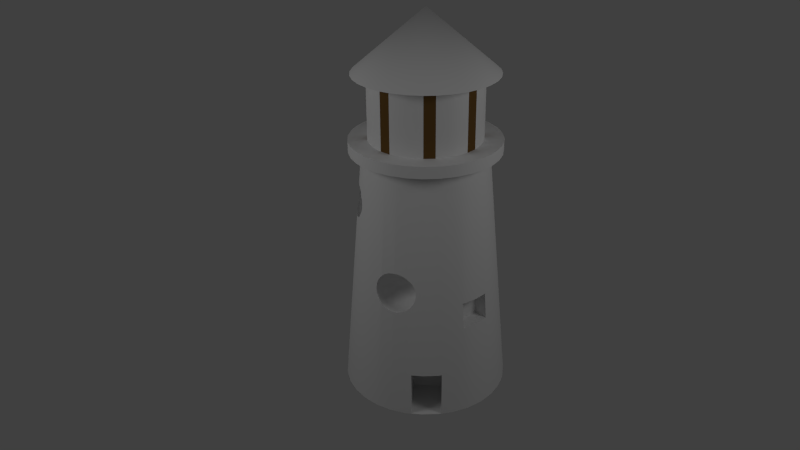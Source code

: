 # Source: Lighthouse.blend  (saved by Blender 2.63.0; exported with 4.5.12 LTS)
import bpy
from mathutils import Matrix  # noqa: F401  (used for matrix-valued properties, if any)

bpy.ops.wm.read_factory_settings(use_empty=True)
scene = bpy.context.scene
scene.name = 'Scene'

# ---- collections
col_collection_1 = bpy.data.collections.new('Collection 1'); scene.collection.children.link(col_collection_1)

# ---- materials (node trees are filled in below, after node groups)
mat_platf = bpy.data.materials.new('platf')
mat_platf.alpha_threshold = 0.0
mat_platf.use_transparent_shadow = False
mat_platf.roughness = 0.5
mat_platf.line_color = (0.0, 0.0, 0.0, 1.0)
mat_lightplace = bpy.data.materials.new('LightPlace')
mat_lightplace.alpha_threshold = 0.0
mat_lightplace.use_transparent_shadow = False
mat_lightplace.diffuse_color = (0.1574, 0.08419, 0.02601, 1.0)
mat_lightplace.roughness = 0.5
mat_lightplace.specular_intensity = 1.0
mat_lightplace.line_color = (0.0, 0.0, 0.0, 1.0)
mat_glass = bpy.data.materials.new('Glass')
mat_glass.alpha_threshold = 0.0
mat_glass.use_transparent_shadow = False
mat_glass.roughness = 0.5
mat_glass.line_color = (0.0, 0.0, 0.0, 0.2951)
mat_roof = bpy.data.materials.new('roof')
mat_roof.alpha_threshold = 0.0
mat_roof.use_transparent_shadow = False
mat_roof.roughness = 0.5
mat_roof.specular_intensity = 1.0
mat_roof.line_color = (0.0, 0.0, 0.0, 1.0)
mat_lh = bpy.data.materials.new('LH')
mat_lh.alpha_threshold = 0.0
mat_lh.use_transparent_shadow = False
mat_lh.preview_render_type = 'CUBE'
mat_lh.roughness = 0.5
mat_lh.specular_intensity = 0.1
mat_lh.line_color = (0.0, 0.0, 0.0, 1.0)

# ---- node groups
ng_auto_smooth = bpy.data.node_groups.new('Auto Smooth', 'GeometryNodeTree')
_s = ng_auto_smooth.interface.new_socket(name='Geometry', in_out='OUTPUT', socket_type='NodeSocketGeometry')
_s = ng_auto_smooth.interface.new_socket(name='Geometry', in_out='INPUT', socket_type='NodeSocketGeometry')
_s = ng_auto_smooth.interface.new_socket(name='Angle', in_out='INPUT', socket_type='NodeSocketFloat')
_s.subtype = 'ANGLE'
_s.min_value = 0.0
_s.max_value = 3.142
ng_auto_smooth.is_modifier = True
_N = ng_auto_smooth.nodes; _L = ng_auto_smooth.links
n0 = _N.new('NodeGroupOutput'); n0.name = 'Group Output'; n0.location = (480, -100)
n1 = _N.new('NodeGroupInput'); n1.name = 'Group Input'; n1.location = (-420, -300)
n2 = _N.new('NodeGroupInput'); n2.name = 'Group Input.001'; n2.location = (-60, -100)
n3 = _N.new('GeometryNodeSetShadeSmooth'); n3.name = 'Set Shade Smooth'; n3.location = (120, -100)
n3.domain = 'EDGE'
n4 = _N.new('GeometryNodeSetShadeSmooth'); n4.name = 'Set Shade Smooth.001'; n4.location = (300, -100)
n5 = _N.new('GeometryNodeInputMeshEdgeAngle'); n5.name = 'Edge Angle'; n5.location = (-420, -220)
n6 = _N.new('GeometryNodeInputEdgeSmooth'); n6.name = 'Is Edge Smooth'; n6.location = (-60, -160)
n7 = _N.new('GeometryNodeInputShadeSmooth'); n7.name = 'Is Face Smooth'; n7.location = (-240, -340)
n8 = _N.new('FunctionNodeBooleanMath'); n8.name = 'Boolean Math'; n8.location = (-60, -220)
n9 = _N.new('FunctionNodeCompare'); n9.name = 'Compare'; n9.location = (-240, -180)
n9.operation = 'LESS_EQUAL'
_L.new(n5.outputs[0], n9.inputs[0])
_L.new(n4.outputs[0], n0.inputs[0])
_L.new(n1.outputs[1], n9.inputs[1])
_L.new(n9.outputs[0], n8.inputs[0])
_L.new(n7.outputs[0], n8.inputs[1])
_L.new(n2.outputs[0], n3.inputs[0])
_L.new(n6.outputs[0], n3.inputs[1])
_L.new(n3.outputs[0], n4.inputs[0])
_L.new(n8.outputs[0], n3.inputs[2])
n0.is_active_output = True

# ---- material node trees

# ---- world
world_world = bpy.data.worlds.new('World'); scene.world = world_world
world_world.color = (0.05088, 0.05088, 0.05088)
world_world.use_sun_shadow = False
world_world.sun_shadow_jitter_overblur = 0.0
world_world.cycles.sampling_method = 'MANUAL'
world_world.cycles.sample_map_resolution = 256

# ---- cameras
cam_camera = bpy.data.cameras.new('Camera')
cam_camera.clip_end = 100.0
cam_camera.lens = 35.0
cam_camera.sensor_width = 32.0
cam_camera.sensor_height = 18.0
cam_camera.ortho_scale = 7.314
cam_camera.dof.focus_distance = 0.0
cam_camera.dof.aperture_fstop = 128.0

# ---- lights
light_lamp_001 = bpy.data.lights.new('Lamp.001', 'POINT')
light_lamp_001.transmission_factor = 0.0
light_lamp_001.cutoff_distance = 30.0
light_lamp_001.energy = 100.0
light_lamp_001.shadow_buffer_clip_start = 1.001
light_lamp_001.shadow_soft_size = 1.0
light_lamp_001.shadow_maximum_resolution = 0.006
light_lamp_001.use_absolute_resolution = True
light_lamp_001.cycles.use_multiple_importance_sampling = False
light_lamp = bpy.data.lights.new('Lamp', 'POINT')
light_lamp.transmission_factor = 0.0
light_lamp.cutoff_distance = 30.0
light_lamp.energy = 100.0
light_lamp.shadow_buffer_clip_start = 1.001
light_lamp.shadow_soft_size = 1.0
light_lamp.shadow_maximum_resolution = 0.006
light_lamp.use_absolute_resolution = True
light_lamp.cycles.use_multiple_importance_sampling = False

# ---- meshes
me_circle_002 = bpy.data.meshes.new('Circle.002')
me_circle_002.from_pydata([(0.6523, 0.1297, 3.894), (0.6523, 0.1297, 3.139), (0.665, 7.438e-07, 3.139), (0.665, 7.438e-07, 3.894), (0.4703, 0.4703, 3.894), (0.4703, 0.4703, 3.139), (0.553, -0.3695, 3.139), (0.553, -0.3695, 3.894), (0.3695, 0.553, 3.894), (0.3695, 0.553, 3.139), (0.4703, -0.4703, 3.139), (0.4703, -0.4703, 3.894), (-2.182e-08, 0.665, 3.894), (-2.182e-08, 0.665, 3.139), (0.1297, -0.6523, 3.139), (0.1297, -0.6523, 3.894), (-0.1297, 0.6523, 3.894), (-0.1297, 0.6523, 3.139), (1.949e-07, -0.665, 3.139), (1.949e-07, -0.665, 3.894), (-0.4703, 0.4703, 3.894), (-0.4703, 0.4703, 3.139), (-0.3695, -0.553, 3.139), (-0.3695, -0.553, 3.894), (-0.553, 0.3695, 3.894), (-0.553, 0.3695, 3.139), (-0.4703, -0.4703, 3.139), (-0.4703, -0.4703, 3.894), (-0.665, 1.518e-07, 3.894), (-0.665, 1.518e-07, 3.139), (-0.6523, -0.1297, 3.139), (-0.6523, -0.1297, 3.894), (0.6523, 0.1297, 3.894), (0.6523, 0.1297, 3.139), (0.665, 7.438e-07, 3.139), (0.665, 7.438e-07, 3.894), (0.6144, 0.2545, 3.894), (0.6144, 0.2545, 3.139), (0.6523, -0.1297, 3.139), (0.6523, -0.1297, 3.894), (0.553, 0.3695, 3.894), (0.553, 0.3695, 3.139), (0.6144, -0.2545, 3.139), (0.6144, -0.2545, 3.894), (0.4703, 0.4703, 3.894), (0.4703, 0.4703, 3.139), (0.553, -0.3695, 3.139), (0.553, -0.3695, 3.894), (0.3695, 0.553, 3.894), (0.3695, 0.553, 3.139), (0.4703, -0.4703, 3.139), (0.4703, -0.4703, 3.894), (0.2545, 0.6144, 3.894), (0.2545, 0.6144, 3.139), (0.3695, -0.553, 3.139), (0.3695, -0.553, 3.894), (0.1297, 0.6523, 3.894), (0.1297, 0.6523, 3.139), (0.2545, -0.6144, 3.139), (0.2545, -0.6144, 3.894), (-2.182e-08, 0.665, 3.894), (-2.182e-08, 0.665, 3.139), (0.1297, -0.6523, 3.139), (0.1297, -0.6523, 3.894), (-0.1297, 0.6523, 3.894), (-0.1297, 0.6523, 3.139), (1.949e-07, -0.665, 3.139), (1.949e-07, -0.665, 3.894), (-0.2545, 0.6144, 3.894), (-0.2545, 0.6144, 3.139), (-0.1297, -0.6523, 3.139), (-0.1297, -0.6523, 3.894), (-0.3695, 0.553, 3.894), (-0.3695, 0.553, 3.139), (-0.2545, -0.6144, 3.139), (-0.2545, -0.6144, 3.894), (-0.4703, 0.4703, 3.894), (-0.4703, 0.4703, 3.139), (-0.3695, -0.553, 3.139), (-0.3695, -0.553, 3.894), (-0.553, 0.3695, 3.894), (-0.553, 0.3695, 3.139), (-0.4703, -0.4703, 3.139), (-0.4703, -0.4703, 3.894), (-0.6144, 0.2545, 3.894), (-0.6144, 0.2545, 3.139), (-0.553, -0.3695, 3.139), (-0.553, -0.3695, 3.894), (-0.6523, 0.1297, 3.894), (-0.6523, 0.1297, 3.139), (-0.6144, -0.2545, 3.139), (-0.6144, -0.2545, 3.894), (-0.665, 1.518e-07, 3.894), (-0.665, 1.518e-07, 3.139), (-0.6523, -0.1297, 3.139), (-0.6523, -0.1297, 3.894), (-0.7238, -0.144, 3.0), (-0.6818, -0.2824, 3.0), (-0.8708, -0.1732, 3.0), (-0.8202, -0.3398, 3.0), (-0.6136, -0.41, 3.0), (-0.738, 1.29e-07, 3.0), (-0.8202, -0.3398, 3.139), (-0.8708, -0.1732, 3.139), (-0.7382, -0.4932, 3.0), (-0.8878, 9.692e-08, 3.0), (-0.5219, -0.5219, 3.0), (-0.7238, 0.144, 3.0), (-0.7382, -0.4932, 3.139), (-0.8878, 9.692e-08, 3.139), (-0.6144, -0.2545, 3.139), (-0.6278, -0.6278, 3.0), (-0.8708, 0.1732, 3.0), (-0.6818, 0.2824, 3.0), (-0.6278, -0.6278, 3.139), (-0.8708, 0.1732, 3.139), (-0.665, 1.518e-07, 3.139), (-0.4932, -0.7382, 3.0), (-0.41, -0.6136, 3.0), (-0.8202, 0.3398, 3.0), (-0.6136, 0.41, 3.0), (-0.4932, -0.7382, 3.139), (-0.4703, -0.4703, 3.139), (-0.8202, 0.3398, 3.139), (-0.3398, -0.8202, 3.0), (-0.2824, -0.6818, 3.0), (-0.7382, 0.4932, 3.0), (-0.5219, 0.5219, 3.0), (-0.3398, -0.8202, 3.139), (-0.3695, -0.553, 3.139), (-0.7382, 0.4932, 3.139), (-0.1732, -0.8708, 3.0), (-0.144, -0.7238, 3.0), (-0.6278, 0.6278, 3.0), (-0.41, 0.6136, 3.0), (-0.1732, -0.8708, 3.139), (-0.2545, -0.6144, 3.139), (-0.6278, 0.6278, 3.139), (2.764e-07, -0.8878, 3.0), (2.111e-07, -0.738, 3.0), (-0.4932, 0.7382, 3.0), (-0.2824, 0.6818, 3.0), (2.764e-07, -0.8878, 3.139), (-0.4932, 0.7382, 3.139), (-0.4703, 0.4703, 3.139), (0.1732, -0.8708, 3.0), (0.144, -0.7238, 3.0), (-0.3398, 0.8202, 3.0), (-0.144, 0.7238, 3.0), (0.1732, -0.8708, 3.139), (-0.3398, 0.8202, 3.139), (0.3398, -0.8202, 3.0), (0.2824, -0.6818, 3.0), (-0.1732, 0.8708, 3.0), (-2.935e-08, 0.738, 3.0), (0.3398, -0.8202, 3.139), (0.1297, -0.6523, 3.139), (-0.1732, 0.8708, 3.139), (-0.2545, 0.6144, 3.139), (0.4932, -0.7382, 3.0), (0.41, -0.6136, 3.0), (-1.29e-08, 0.8878, 3.0), (0.144, 0.7238, 3.0), (0.4932, -0.7382, 3.139), (0.2545, -0.6144, 3.139), (-1.29e-08, 0.8878, 3.139), (-0.1297, 0.6523, 3.139), (0.6278, -0.6278, 3.0), (0.5219, -0.5219, 3.0), (0.1732, 0.8708, 3.0), (0.2824, 0.6818, 3.0), (0.6278, -0.6278, 3.139), (0.3695, -0.553, 3.139), (0.1732, 0.8708, 3.139), (-2.182e-08, 0.665, 3.139), (0.7382, -0.4932, 3.0), (0.6136, -0.41, 3.0), (0.3398, 0.8202, 3.0), (0.41, 0.6136, 3.0), (0.7382, -0.4932, 3.139), (0.4703, -0.4703, 3.139), (0.3398, 0.8202, 3.139), (0.8202, -0.3398, 3.0), (0.6818, -0.2824, 3.0), (0.4932, 0.7382, 3.0), (0.5219, 0.5219, 3.0), (0.8202, -0.3398, 3.139), (0.4932, 0.7382, 3.139), (0.2545, 0.6144, 3.139), (0.8708, -0.1732, 3.0), (0.7238, -0.144, 3.0), (0.6278, 0.6278, 3.0), (0.6136, 0.41, 3.0), (0.8708, -0.1732, 3.139), (0.6144, -0.2545, 3.139), (0.6278, 0.6278, 3.139), (0.8878, 8.872e-07, 3.0), (0.738, 7.859e-07, 3.0), (0.7382, 0.4932, 3.0), (0.8878, 8.872e-07, 3.139), (0.7382, 0.4932, 3.139), (0.4703, 0.4703, 3.139), (0.8708, 0.1732, 3.0), (0.7238, 0.144, 3.0), (0.8202, 0.3398, 3.0), (0.6818, 0.2824, 3.0), (0.8708, 0.1732, 3.139), (0.8202, 0.3398, 3.139), (0.6144, 0.2545, 3.139), (0.6523, 0.1297, 3.139), (0.665, 7.438e-07, 3.139), (0.6523, -0.1297, 3.139), (0.553, 0.3695, 3.139), (0.553, -0.3695, 3.139), (0.3695, 0.553, 3.139), (0.1297, 0.6523, 3.139), (1.949e-07, -0.665, 3.139), (-0.1297, -0.6523, 3.139), (-0.3695, 0.553, 3.139), (-0.553, 0.3695, 3.139), (-0.6144, 0.2545, 3.139), (-0.553, -0.3695, 3.139), (-0.6523, 0.1297, 3.139), (-0.6523, -0.1297, 3.139), (0.6523, 0.1297, 3.894), (0.665, 7.438e-07, 3.894), (0.6144, 0.2545, 3.894), (0.6523, -0.1297, 3.894), (0.8411, 8.569e-07, 3.894), (0.825, 0.1641, 3.894), (0.553, 0.3695, 3.894), (0.7771, 0.3219, 3.894), (0.6144, -0.2545, 3.894), (0.825, -0.1641, 3.894), (-9.825e-08, 3.073e-07, 4.613), (0.4703, 0.4703, 3.894), (0.6994, 0.4673, 3.894), (0.553, -0.3695, 3.894), (0.7771, -0.3219, 3.894), (0.3695, 0.553, 3.894), (0.5948, 0.5948, 3.894), (0.4703, -0.4703, 3.894), (0.6994, -0.4673, 3.894), (0.2545, 0.6144, 3.894), (0.4673, 0.6994, 3.894), (0.3695, -0.553, 3.894), (0.5948, -0.5948, 3.894), (0.1297, 0.6523, 3.894), (0.3219, 0.7771, 3.894), (0.2545, -0.6144, 3.894), (0.4673, -0.6994, 3.894), (-2.182e-08, 0.665, 3.894), (0.1641, 0.825, 3.894), (0.1297, -0.6523, 3.894), (0.3219, -0.7771, 3.894), (-9.1e-09, 0.8411, 3.894), (-0.1297, 0.6523, 3.894), (1.949e-07, -0.665, 3.894), (0.1641, -0.825, 3.894), (-0.1641, 0.825, 3.894), (-0.2545, 0.6144, 3.894), (-0.1297, -0.6523, 3.894), (2.65e-07, -0.8411, 3.894), (-0.3219, 0.7771, 3.894), (-0.3695, 0.553, 3.894), (-0.2545, -0.6144, 3.894), (-0.1641, -0.825, 3.894), (-0.4673, 0.6994, 3.894), (-0.4703, 0.4703, 3.894), (-0.3695, -0.553, 3.894), (-0.3219, -0.7771, 3.894), (-0.5948, 0.5948, 3.894), (-0.553, 0.3695, 3.894), (-0.4703, -0.4703, 3.894), (-0.4673, -0.6994, 3.894), (-0.6994, 0.4673, 3.894), (-0.6144, 0.2545, 3.894), (-0.553, -0.3695, 3.894), (-0.5948, -0.5948, 3.894), (-0.7771, 0.3219, 3.894), (-0.6523, 0.1297, 3.894), (-0.6144, -0.2545, 3.894), (-0.6994, -0.4673, 3.894), (-0.825, 0.1641, 3.894), (-0.665, 1.518e-07, 3.894), (-0.6523, -0.1297, 3.894), (-0.7771, -0.3219, 3.894), (-0.8411, 1.082e-07, 3.894), (-0.825, -0.1641, 3.894), (-0.7584, -0.1508, 2.597), (-0.7238, -0.144, 3.0), (-0.6818, -0.2824, 3.0), (-0.7557, -0.1595, 2.597), (-0.7211, -0.2987, 2.514), (-0.7228, -0.2879, 2.53), (-0.7476, -0.1878, 2.592), (-0.7284, -0.2622, 2.555), (-0.7326, -0.2443, 2.569), (-0.7388, -0.2203, 2.581), (-0.6136, -0.41, 3.0), (-0.7387, -0.306, 2.295), (-0.7125, -0.3197, 2.487), (-0.7205, -0.3316, 2.341), (-0.7124, -0.3201, 2.486), (-0.7182, -0.334, 2.352), (-0.7111, -0.3401, 2.39), (-0.7085, -0.3359, 2.439), (-0.738, 1.29e-07, 3.0), (-0.7597, -0.1346, 2.6), (-0.7761, -0.002406, 2.562), (-0.7765, 1.211e-07, 2.559), (-0.76, -0.1318, 2.6), (-0.7746, -0.01151, 2.569), (-0.7626, -0.1046, 2.6), (-0.7629, -0.1018, 2.6), (-0.7658, -0.07621, 2.595), (-0.77, -0.04375, 2.584), (-0.7914, -0.1574, 2.211), (-0.7869, -0.1724, 2.211), (-0.739, -0.3055, 2.294), (-0.7851, -0.178, 2.212), (-0.7461, -0.2886, 2.272), (-0.7758, -0.2066, 2.218), (-0.7628, -0.2443, 2.235), (-0.7548, -0.2665, 2.25), (-0.5219, -0.5219, 3.0), (-0.7071, -0.7071, 0.0), (-0.7238, 0.144, 3.0), (-0.7752, 0.039, 2.53), (-0.8035, 1.156e-07, 2.25), (-1.0, 7.55e-08, 0.0), (-0.9808, 0.1951, 0.0), (-0.8034, 0.000681, 2.25), (-0.7753, 0.04753, 2.52), (-0.8013, 0.01447, 2.259), (-0.776, 0.06989, 2.487), (-0.7785, 0.0863, 2.439), (-0.7825, 0.08925, 2.39), (-0.7878, 0.07863, 2.341), (-0.7918, 0.06406, 2.312), (-0.7946, 0.05193, 2.294), (-0.7935, -0.1385, 2.208), (-0.8022, -0.03042, 2.231), (-0.7969, -0.1046, 2.208), (-0.7998, -0.06945, 2.214), (-0.799, -0.07979, 2.212), (-0.5309, -0.6725, 1.594), (-0.5363, -0.6736, 1.545), (-0.9239, 0.3827, 0.0), (-0.6818, 0.2824, 3.0), (-0.41, -0.6136, 3.0), (-0.5336, -0.6813, 1.496), (-0.5176, -0.678, 1.642), (-0.5196, -0.6354, 1.594), (-0.5241, -0.6335, 1.545), (-0.8315, 0.5556, 0.0), (-0.6136, 0.41, 3.0), (-0.2824, -0.6818, 3.0), (-0.4723, -0.7068, 1.717), (-0.4969, -0.6902, 1.685), (-0.5331, -0.6819, 1.494), (-0.5196, -0.6354, 1.496), (-0.4995, -0.6886, 1.68), (-0.5064, -0.6409, 1.642), (-0.4968, -0.5926, 1.594), (-0.5008, -0.5899, 1.545), (-0.5219, 0.5219, 3.0), (-0.144, -0.7238, 3.0), (-0.3239, -0.779, 1.79), (-0.3229, -0.7795, 1.79), (-0.4673, -0.7088, 1.723), (-0.466, -0.6952, 1.723), (-0.4968, -0.6891, 1.685), (-0.5209, -0.6971, 1.449), (-0.5064, -0.6409, 1.449), (-0.5196, -0.6846, 1.449), (-0.4968, -0.5926, 1.496), (-0.4848, -0.6498, 1.685), (-0.4848, -0.6006, 1.642), (-0.466, -0.5552, 1.594), (-0.4694, -0.5517, 1.545), (-0.5556, 0.8315, 0.0), (-0.41, 0.6136, 3.0), (2.111e-07, -0.738, 3.0), (-0.3129, -0.7825, 1.79), (-0.3345, -0.7734, 1.789), (-0.3185, -0.7709, 1.792), (-0.4308, -0.7253, 1.755), (-0.4559, -0.6618, 1.723), (-0.4997, -0.7193, 1.405), (-0.4848, -0.6498, 1.405), (-0.4968, -0.6891, 1.405), (-0.466, -0.5552, 1.496), (-0.4848, -0.6006, 1.449), (-0.4655, -0.6136, 1.685), (-0.4559, -0.5653, 1.642), (-0.4312, -0.5204, 1.545), (-0.4285, -0.5244, 1.594), (-0.2824, 0.6818, 3.0), (-0.1362, -0.8372, 1.711), (0.144, -0.7238, 3.0), (-0.3022, -0.7857, 1.79), (-0.3466, -0.7671, 1.787), (-0.3259, -0.7648, 1.792), (-0.31, -0.7755, 1.792), (-0.4208, -0.73, 1.76), (-0.4285, -0.7027, 1.755), (-0.4206, -0.6764, 1.755), (-0.4394, -0.631, 1.723), (-0.4887, -0.73, 1.39), (-0.4655, -0.6136, 1.405), (-0.4559, -0.6618, 1.367), (-0.466, -0.6952, 1.367), (-0.4285, -0.5244, 1.496), (-0.4559, -0.5653, 1.449), (-0.4394, -0.5818, 1.685), (-0.4206, -0.5363, 1.642), (-0.3876, -0.4971, 1.545), (-0.3858, -0.5016, 1.594), (-0.1951, 0.9808, 0.0), (-0.144, 0.7238, 3.0), (-0.1286, -0.8387, 1.702), (-0.1477, -0.835, 1.723), (0.2824, -0.6818, 3.0), (0.1862, -0.9359, 0.5245), (3.058e-07, -0.9542, 0.5245), (-0.2911, -0.7891, 1.789), (-0.3007, -0.7783, 1.792), (-0.3617, -0.7593, 1.784), (-0.332, -0.7574, 1.792), (-0.2911, -0.73, 1.797), (-0.386, -0.7469, 1.778), (-0.3876, -0.73, 1.778), (-0.3858, -0.7112, 1.778), (-0.4076, -0.6522, 1.755), (-0.3803, -0.6931, 1.778), (-0.4172, -0.604, 1.723), (-0.4694, -0.73, 1.367), (-0.4881, -0.7306, 1.39), (-0.4394, -0.5818, 1.405), (-0.4394, -0.631, 1.367), (-0.4285, -0.7027, 1.336), (-0.4206, -0.6764, 1.336), (-0.3858, -0.5016, 1.496), (-0.4206, -0.5363, 1.449), (-0.4076, -0.5557, 1.685), (-0.3803, -0.5148, 1.642), (-0.3403, -0.4827, 1.545), (-0.3394, -0.4875, 1.594), (-2.935e-08, 0.738, 3.0), (-0.1429, -0.8291, 1.723), (-0.1142, -0.8416, 1.685), (-0.1655, -0.8321, 1.736), (0.41, -0.6136, 3.0), (0.2281, -0.9231, 0.5245), (-0.1291, -0.9415, 0.5245), (-0.07786, -0.8531, 1.594), (-0.07485, -0.8577, 1.545), (-0.2786, -0.7931, 1.788), (-0.2911, -0.7792, 1.792), (-0.3831, -0.7483, 1.779), (-0.3366, -0.7489, 1.792), (-0.3403, -0.73, 1.792), (-0.3394, -0.7204, 1.792), (-0.3714, -0.6764, 1.778), (-0.3902, -0.631, 1.755), (-0.3366, -0.7112, 1.792), (-0.3902, -0.5818, 1.723), (-0.4312, -0.73, 1.336), (-0.4681, -0.7435, 1.367), (-0.5556, -0.8315, 0.0), (-0.4076, -0.5557, 1.405), (-0.4172, -0.604, 1.367), (-0.4076, -0.6522, 1.336), (-0.3858, -0.7112, 1.312), (-0.3803, -0.6931, 1.312), (-0.3394, -0.4875, 1.496), (-0.3803, -0.5148, 1.449), (-0.3714, -0.5363, 1.685), (-0.3366, -0.5016, 1.642), (-0.2911, -0.4779, 1.545), (-0.2911, -0.4827, 1.594), (0.1951, 0.9808, 0.0), (0.144, 0.7238, 3.0), (-0.09745, -0.8103, 1.685), (-0.1747, -0.8079, 1.755), (-0.09115, -0.8477, 1.642), (-0.1876, -0.8237, 1.755), (0.4537, -0.7479, 1.401), (0.4876, -0.7298, 1.401), (0.5219, -0.5219, 3.0), (0.2281, -0.9703, 0.005558), (-0.1315, -0.8644, 1.405), (-0.1344, -0.8643, 1.402), (-0.129, -0.4278, 0.5245), (0.2282, -0.4278, 0.5245), (-0.08223, -0.8613, 1.496), (-0.05819, -0.8265, 1.545), (-0.06267, -0.8247, 1.594), (-0.263, -0.7981, 1.785), (-0.2815, -0.7783, 1.792), (-0.3394, -0.7396, 1.792), (-0.332, -0.7027, 1.792), (-0.3594, -0.6618, 1.778), (-0.369, -0.6136, 1.755), (-0.3594, -0.5653, 1.723), (-0.3876, -0.73, 1.312), (-0.3827, -0.9239, 0.0), (-0.3714, -0.5363, 1.405), (-0.3902, -0.5818, 1.367), (-0.3902, -0.631, 1.336), (-0.3714, -0.6764, 1.312), (-0.3394, -0.7204, 1.298), (-0.3366, -0.7112, 1.298), (-0.2911, -0.4827, 1.496), (-0.3366, -0.5016, 1.449), (-0.332, -0.5244, 1.685), (-0.2911, -0.4971, 1.642), (-0.2429, -0.4875, 1.594), (-0.242, -0.4827, 1.545), (0.3827, 0.9239, 0.0), (0.2824, 0.6818, 3.0), (-0.07592, -0.8192, 1.642), (-0.1264, -0.7983, 1.723), (-0.1617, -0.7836, 1.755), (-0.2028, -0.8183, 1.763), (0.6206, -0.6206, 1.401), (0.3572, -0.6412, 1.401), (0.4726, -0.7689, 1.085), (0.6136, -0.41, 3.0), (0.2282, -0.4278, 0.005558), (0.195, -0.9803, 0.005558), (-0.1008, -0.8636, 1.449), (-0.1572, -0.864, 1.38), (-0.1651, -0.8561, 1.367), (-0.129, -0.4278, 0.005558), (-0.1291, -0.9868, 0.005558), (-0.0926, -0.8627, 1.468), (-0.06267, -0.8247, 1.496), (-0.04384, -0.7792, 1.545), (-0.04859, -0.7783, 1.594), (-0.2409, -0.8052, 1.78), (-0.2723, -0.7755, 1.792), (-0.3259, -0.6952, 1.792), (-0.3448, -0.6498, 1.778), (-0.3448, -0.6006, 1.755), (-0.3259, -0.5552, 1.723), (-0.3403, -0.73, 1.298), (-0.4285, -0.7574, 1.336), (-0.3858, -0.7489, 1.312), (-0.4413, -0.7599, 1.346), (-0.332, -0.5244, 1.405), (-0.3594, -0.5653, 1.367), (-0.369, -0.6136, 1.336), (-0.3594, -0.6618, 1.312), (-0.332, -0.7027, 1.298), (-0.2911, -0.73, 1.293), (-0.2429, -0.4875, 1.496), (-0.2911, -0.4971, 1.449), (-0.2911, -0.5204, 1.685), (-0.2457, -0.5016, 1.642), (-0.1965, -0.5016, 1.594), (-0.1947, -0.4971, 1.545), (0.5556, 0.8315, 0.0), (0.41, 0.6136, 3.0), (-0.06267, -0.7755, 1.642), (-0.08552, -0.7709, 1.685), (-0.1163, -0.7648, 1.723), (-0.1538, -0.7574, 1.755), (-0.2109, -0.7836, 1.778), (-0.202, -0.767, 1.778), (-0.2341, -0.8075, 1.778), (-0.2229, -0.7983, 1.778), (0.7122, -0.509, 1.401), (0.3572, -0.6412, 1.085), (0.6183, -0.4051, 1.401), (0.5029, -0.7527, 1.085), (0.6818, -0.2824, 3.0), (3.256e-07, -0.9995, 0.005558), (-0.1168, -0.8465, 1.405), (-0.09745, -0.8595, 1.449), (-0.1718, -0.8636, 1.369), (-0.1951, -0.9808, 0.0), (-0.1737, -0.8632, 1.367), (-0.1429, -0.8291, 1.367), (-0.04859, -0.7783, 1.496), (-0.039, -0.73, 1.545), (-0.04384, -0.73, 1.594), (-0.2638, -0.7709, 1.792), (-0.3185, -0.6891, 1.792), (-0.3281, -0.6409, 1.778), (-0.3185, -0.5926, 1.755), (-0.2911, -0.5517, 1.723), (-0.3394, -0.7396, 1.298), (-0.409, -0.7789, 1.329), (-0.4248, -0.7698, 1.336), (-0.2911, -0.5204, 1.405), (-0.3259, -0.5552, 1.367), (-0.3448, -0.6006, 1.336), (-0.3448, -0.6498, 1.312), (-0.3259, -0.6952, 1.298), (-0.1965, -0.5016, 1.496), (-0.2457, -0.5016, 1.449), (-0.2502, -0.5244, 1.685), (-0.202, -0.5148, 1.642), (-0.1538, -0.5244, 1.594), (-0.1511, -0.5204, 1.545), (0.7071, 0.7071, 0.0), (0.5219, 0.5219, 3.0), (-0.05819, -0.73, 1.642), (-0.08149, -0.73, 1.685), (-0.1128, -0.73, 1.723), (-0.1511, -0.73, 1.755), (-0.1965, -0.7489, 1.778), (-0.2502, -0.7574, 1.792), (-0.2457, -0.7489, 1.792), (-0.2564, -0.7648, 1.792), (0.6183, -0.4051, 1.085), (0.6401, -0.6401, 1.085), (0.7308, -0.5296, 1.085), (0.7238, -0.144, 3.0), (-0.07592, -0.8192, 1.449), (-0.09745, -0.8103, 1.405), (-0.1921, -0.8291, 1.336), (-0.1747, -0.8079, 1.336), (-0.1264, -0.7983, 1.367), (-0.06267, -0.7755, 1.449), (-0.04384, -0.73, 1.496), (-0.04384, -0.6808, 1.545), (-0.04859, -0.6818, 1.594), (-0.31, -0.6846, 1.792), (-0.31, -0.6354, 1.778), (-0.2911, -0.5899, 1.755), (-0.2564, -0.5552, 1.723), (-0.3366, -0.7489, 1.298), (-0.3803, -0.767, 1.312), (-0.2502, -0.5244, 1.405), (-0.2911, -0.5517, 1.367), (-0.3185, -0.5926, 1.336), (-0.3281, -0.6409, 1.312), (-0.3185, -0.6891, 1.298), (-0.1538, -0.5244, 1.496), (-0.202, -0.5148, 1.449), (-0.2109, -0.5363, 1.685), (-0.1617, -0.5363, 1.642), (-0.1163, -0.5552, 1.594), (-0.1128, -0.5517, 1.545), (0.8315, 0.5556, 0.0), (0.6136, 0.41, 3.0), (-0.06267, -0.6846, 1.642), (-0.08552, -0.6891, 1.685), (-0.1163, -0.6952, 1.723), (-0.1538, -0.7027, 1.755), (-0.1947, -0.73, 1.778), (-0.2429, -0.7396, 1.792), (0.738, 7.859e-07, 3.0), (-0.08552, -0.7709, 1.405), (-0.2077, -0.8549, 1.344), (-0.2133, -0.8465, 1.336), (-0.2109, -0.7836, 1.312), (-0.2229, -0.7983, 1.312), (-0.1617, -0.7836, 1.336), (-0.1163, -0.7648, 1.367), (-0.05819, -0.73, 1.449), (-0.04859, -0.6818, 1.496), (-0.05819, -0.6335, 1.545), (-0.06267, -0.6354, 1.594), (-0.3007, -0.6818, 1.792), (-0.2911, -0.6335, 1.778), (-0.2638, -0.5926, 1.755), (-0.2229, -0.5653, 1.723), (-0.3714, -0.7836, 1.312), (-0.332, -0.7574, 1.298), (-0.3848, -0.7926, 1.321), (-0.2109, -0.5363, 1.405), (-0.2564, -0.5552, 1.367), (-0.2911, -0.5899, 1.336), (-0.31, -0.6354, 1.312), (-0.31, -0.6846, 1.298), (-0.1163, -0.5552, 1.496), (-0.1617, -0.5363, 1.449), (-0.1747, -0.5557, 1.685), (-0.1264, -0.5653, 1.642), (-0.08149, -0.5899, 1.545), (-0.08552, -0.5926, 1.594), (0.6933, 0.3644, 2.439), (0.6635, 0.362, 2.755), (-0.07592, -0.6409, 1.642), (-0.09745, -0.6498, 1.685), (-0.1264, -0.6618, 1.723), (-0.1965, -0.7112, 1.778), (-0.1617, -0.6764, 1.755), (-0.242, -0.73, 1.792), (1.0, 9.656e-07, 0.0), (0.7238, 0.144, 3.0), (-0.08149, -0.73, 1.405), (-0.2222, -0.8513, 1.336), (-0.2375, -0.8103, 1.312), (-0.2502, -0.7574, 1.298), (-0.2564, -0.7648, 1.298), (-0.202, -0.767, 1.312), (-0.1538, -0.7574, 1.336), (-0.1128, -0.73, 1.367), (-0.06267, -0.6846, 1.449), (-0.06267, -0.6354, 1.496), (-0.2911, -0.6808, 1.792), (-0.2723, -0.6354, 1.778), (-0.2375, -0.6006, 1.755), (-0.1921, -0.5818, 1.723), (0.6818, 0.2824, 3.0), (-0.3259, -0.7648, 1.298), (-0.3594, -0.7983, 1.312), (-0.3648, -0.8037, 1.316), (-0.1747, -0.5557, 1.405), (-0.2229, -0.5653, 1.367), (-0.2638, -0.5926, 1.336), (-0.2911, -0.6335, 1.312), (-0.3007, -0.6818, 1.298), (-0.08552, -0.5926, 1.496), (-0.1264, -0.5653, 1.449), (-0.1429, -0.5818, 1.685), (-0.09745, -0.6006, 1.642), (0.7016, 0.2906, 2.755), (0.7271, 0.3012, 2.439), (0.6435, 0.3604, 2.439), (0.6435, 0.3604, 2.755), (-0.1168, -0.6136, 1.685), (-0.1429, -0.631, 1.723), (-0.202, -0.6931, 1.778), (-0.2429, -0.7204, 1.792), (-0.1747, -0.6522, 1.755), (0.7578, 0.01635, 2.755), (0.7852, 0.01851, 2.439), (0.7449, 0.1482, 2.755), (-0.08552, -0.6891, 1.405), (-0.2433, -0.8456, 1.328), (-0.2638, -0.7709, 1.298), (-0.2457, -0.7489, 1.298), (-0.1965, -0.7489, 1.312), (-0.1511, -0.73, 1.336), (-0.1163, -0.6952, 1.367), (-0.07592, -0.6409, 1.449), (-0.2815, -0.6818, 1.792), (-0.2542, -0.6409, 1.778), (-0.2133, -0.6136, 1.755), (-0.1651, -0.604, 1.723), (-0.3448, -0.8103, 1.312), (-0.3185, -0.7709, 1.298), (-0.3469, -0.8135, 1.314), (-0.1429, -0.5818, 1.405), (-0.1921, -0.5818, 1.367), (-0.2375, -0.6006, 1.336), (-0.2723, -0.6354, 1.312), (-0.2911, -0.6808, 1.298), (-0.09745, -0.6006, 1.449), (0.9808, 0.1951, 0.0), (0.7719, 0.1535, 2.439), (0.6712, 0.009516, 2.439), (0.6712, 0.009516, 2.755), (-0.2457, -0.7112, 1.792), (-0.2109, -0.6764, 1.778), (-0.1921, -0.631, 1.755), (-0.09745, -0.6498, 1.405), (-0.2696, -0.8383, 1.32), (-0.2542, -0.8192, 1.312), (-0.2723, -0.7755, 1.298), (-0.2429, -0.7396, 1.298), (-0.1947, -0.73, 1.312), (-0.1538, -0.7027, 1.336), (-0.1264, -0.6618, 1.367), (-0.2723, -0.6846, 1.792), (-0.2375, -0.6498, 1.778), (-0.3281, -0.8192, 1.312), (-0.31, -0.7755, 1.298), (-0.3388, -0.8178, 1.314), (-0.1168, -0.6136, 1.405), (-0.1651, -0.604, 1.367), (-0.2133, -0.6136, 1.336), (-0.2542, -0.6409, 1.312), (-0.2815, -0.6818, 1.298), (-0.2502, -0.7027, 1.792), (-0.2229, -0.6618, 1.778), (-0.2911, -0.8322, 1.315), (-0.2723, -0.8247, 1.312), (-0.2815, -0.7783, 1.298), (-0.242, -0.73, 1.298), (-0.1965, -0.7112, 1.312), (-0.1617, -0.6764, 1.336), (-0.1429, -0.631, 1.367), (-0.2638, -0.6891, 1.792), (-0.3007, -0.7783, 1.298), (-0.31, -0.8247, 1.312), (-0.3288, -0.821, 1.313), (-0.1921, -0.631, 1.336), (-0.2375, -0.6498, 1.312), (-0.2723, -0.6846, 1.298), (-0.2564, -0.6952, 1.792), (-0.3103, -0.8266, 1.313), (-0.2911, -0.8265, 1.312), (-0.2911, -0.7792, 1.298), (-0.2429, -0.7204, 1.298), (-0.202, -0.6931, 1.312), (-0.1747, -0.6522, 1.336), (-0.2229, -0.6618, 1.312), (-0.2638, -0.6891, 1.298), (-0.2457, -0.7112, 1.298), (-0.2109, -0.6764, 1.312), (-0.2564, -0.6952, 1.298), (-0.2502, -0.7027, 1.298), (0.0, 0.0, 0.0), (0.0, 1.0, 0.0), (-0.3827, 0.9239, 0.0), (-0.7071, 0.7071, 0.0), (0.9239, 0.3827, 0.0), (-0.9808, -0.1951, 0.0), (-0.9239, -0.3827, 0.0), (0.9808, -0.1951, 0.0), (-0.8315, -0.5556, 0.0), (0.9239, -0.3827, 0.0), (0.8315, -0.5556, 0.0), (0.7071, -0.7071, 0.0), (0.5556, -0.8315, 0.0), (0.3827, -0.9239, 0.0), (3.258e-07, -1.0, 0.0), (0.1951, -0.9808, 0.0), (-0.798, -0.06981, 2.212), (-0.7879, -0.03636, 2.212), (-0.7605, -0.07726, 2.181), (-0.7632, -0.1046, 2.181), (-0.7714, -0.005538, 2.212), (-0.7974, 0.01188, 2.25), (-0.7526, -0.05099, 2.181), (-0.7178, -0.08577, 2.157), (-0.7196, -0.1046, 2.157), (-0.7605, -0.1319, 2.181), (-0.7714, 0.04365, 2.25), (-0.7492, 0.02148, 2.212), (-0.7396, -0.02677, 2.181), (-0.7123, -0.06767, 2.157), (-0.6714, -0.095, 2.143), (-0.6723, -0.1046, 2.143), (-0.7178, -0.1234, 2.157), (-0.7526, -0.1582, 2.181), (-0.7879, 0.06013, 2.294), (-0.7396, 0.06973, 2.25), (-0.7222, 0.04365, 2.212), (-0.7222, -0.005538, 2.181), (-0.7034, -0.05099, 2.157), (-0.6686, -0.08577, 2.143), (-0.6231, -0.1046, 2.138), (-0.6714, -0.1142, 2.143), (-0.7123, -0.1415, 2.157), (-0.7396, -0.1824, 2.181), (-0.7714, -0.2036, 2.212), (-0.7526, 0.0891, 2.294), (-0.7034, 0.0891, 2.25), (-0.6914, 0.06013, 2.212), (-0.701, 0.01188, 2.181), (-0.6914, -0.03636, 2.157), (-0.664, -0.07726, 2.143), (-0.6686, -0.1234, 2.143), (-0.7034, -0.1582, 2.157), (-0.7222, -0.2036, 2.181), (-0.7492, -0.2307, 2.212), (-0.7605, 0.101, 2.341), (-0.7123, 0.1106, 2.294), (-0.664, 0.101, 2.25), (-0.6579, 0.07028, 2.212), (-0.6767, 0.02483, 2.181), (-0.6767, -0.02436, 2.157), (-0.6579, -0.06981, 2.143), (-0.664, -0.1319, 2.143), (-0.6914, -0.1728, 2.157), (-0.701, -0.2211, 2.181), (-0.7222, -0.2528, 2.212), (-0.7632, 0.1051, 2.39), (-0.7178, 0.1239, 2.341), (-0.6686, 0.1239, 2.294), (-0.6231, 0.1051, 2.25), (-0.6231, 0.0737, 2.212), (-0.6505, 0.0328, 2.181), (-0.6601, -0.01545, 2.157), (-0.6505, -0.06369, 2.143), (-0.6579, -0.1394, 2.143), (-0.6767, -0.1848, 2.157), (-0.7396, -0.2789, 2.25), (-0.6914, -0.2693, 2.212), (-0.6767, -0.234, 2.181), (-0.7605, 0.101, 2.439), (-0.7196, 0.1284, 2.39), (-0.6714, 0.138, 2.341), (-0.6231, 0.1284, 2.294), (-0.5822, 0.101, 2.25), (-0.5883, 0.07028, 2.212), (-0.6231, 0.03549, 2.181), (-0.642, -0.009955, 2.157), (-0.642, -0.05915, 2.143), (-0.6505, -0.1455, 2.143), (-0.6601, -0.1937, 2.157), (-0.7034, -0.2983, 2.25), (-0.6505, -0.242, 2.181), (-0.6579, -0.2795, 2.212), (-0.7526, 0.0891, 2.487), (-0.7178, 0.1239, 2.439), (-0.6723, 0.1427, 2.39), (-0.6231, 0.1427, 2.341), (-0.5777, 0.1239, 2.294), (-0.5429, 0.0891, 2.25), (-0.5549, 0.06013, 2.212), (-0.5958, 0.0328, 2.181), (-0.6231, -0.008101, 2.157), (-0.6327, -0.05635, 2.143), (-0.642, -0.15, 2.143), (-0.642, -0.1992, 2.157), (-0.7123, -0.3198, 2.294), (-0.664, -0.3102, 2.25), (-0.6231, -0.2447, 2.181), (-0.6231, -0.2829, 2.212), (-0.7714, 0.04365, 2.53), (-0.7396, 0.06973, 2.53), (-0.7123, 0.1106, 2.487), (-0.6714, 0.138, 2.439), (-0.6231, 0.1476, 2.39), (-0.5749, 0.138, 2.341), (-0.534, 0.1106, 2.294), (-0.5067, 0.06973, 2.25), (-0.5241, 0.04365, 2.212), (-0.5695, 0.02483, 2.181), (-0.6043, -0.009955, 2.157), (-0.6231, -0.0554, 2.143), (-0.6327, -0.1528, 2.143), (-0.6231, -0.2011, 2.157), (-0.6686, -0.3331, 2.294), (-0.7178, -0.3331, 2.341), (-0.6231, -0.3142, 2.25), (-0.5883, -0.2795, 2.212), (-0.5958, -0.242, 2.181), (-0.7492, 0.02148, 2.569), (-0.7222, 0.04365, 2.569), (-0.7034, 0.0891, 2.53), (-0.6686, 0.1239, 2.487), (-0.6231, 0.1427, 2.439), (-0.5739, 0.1427, 2.39), (-0.5285, 0.1239, 2.341), (-0.4937, 0.0891, 2.294), (-0.4749, 0.04365, 2.25), (-0.4971, 0.02148, 2.212), (-0.5453, 0.01188, 2.181), (-0.5862, -0.01545, 2.157), (-0.6135, -0.05635, 2.143), (-0.6231, -0.1538, 2.143), (-0.6043, -0.1992, 2.157), (-0.6714, -0.3471, 2.341), (-0.6231, -0.3375, 2.294), (-0.5822, -0.3102, 2.25), (-0.5695, -0.234, 2.181), (-0.5549, -0.2693, 2.212), (-0.7714, -0.005538, 2.569), (-0.701, 0.01188, 2.6), (-0.7222, -0.005538, 2.6), (-0.6914, 0.06013, 2.569), (-0.664, 0.101, 2.53), (-0.6231, 0.1284, 2.487), (-0.5749, 0.138, 2.439), (-0.5266, 0.1284, 2.39), (-0.4857, 0.101, 2.341), (-0.4584, 0.06013, 2.294), (-0.4488, 0.01188, 2.25), (-0.4749, -0.005538, 2.212), (-0.5241, -0.005538, 2.181), (-0.5695, -0.02436, 2.157), (-0.6043, -0.05915, 2.143), (-0.6135, -0.1528, 2.143), (-0.5862, -0.1937, 2.157), (-0.6723, -0.3519, 2.39), (-0.6231, -0.3519, 2.341), (-0.5777, -0.3331, 2.294), (-0.5429, -0.2983, 2.25), (-0.5453, -0.2211, 2.181), (-0.5241, -0.2528, 2.212), (-0.7396, -0.02677, 2.6), (-0.6914, -0.03636, 2.623), (-0.6767, -0.02436, 2.623), (-0.6767, 0.02483, 2.6), (-0.6579, 0.07028, 2.569), (-0.6231, 0.1051, 2.53), (-0.5777, 0.1239, 2.487), (-0.5285, 0.1239, 2.439), (-0.483, 0.1051, 2.39), (-0.4483, 0.07028, 2.341), (-0.4294, 0.02483, 2.294), (-0.4294, -0.02436, 2.25), (-0.4584, -0.03636, 2.212), (-0.5067, -0.02677, 2.181), (-0.5549, -0.03636, 2.157), (-0.5958, -0.06369, 2.143), (-0.6043, -0.15, 2.143), (-0.5695, -0.1848, 2.157), (-0.6231, -0.3567, 2.39), (-0.6714, -0.3471, 2.439), (-0.5749, -0.3471, 2.341), (-0.534, -0.3198, 2.294), (-0.5067, -0.2789, 2.25), (-0.5241, -0.2036, 2.181), (-0.4971, -0.2307, 2.212), (-0.7034, -0.05099, 2.623), (-0.7526, -0.05099, 2.6), (-0.6505, -0.06369, 2.638), (-0.6579, -0.06981, 2.638), (-0.6601, -0.01545, 2.623), (-0.6505, 0.0328, 2.6), (-0.6231, 0.0737, 2.569), (-0.5822, 0.101, 2.53), (-0.534, 0.1106, 2.487), (-0.4857, 0.101, 2.439), (-0.4448, 0.0737, 2.39), (-0.4175, 0.0328, 2.341), (-0.4079, -0.01545, 2.294), (-0.4175, -0.06369, 2.25), (-0.4483, -0.06981, 2.212), (-0.4937, -0.05099, 2.181), (-0.5429, -0.05099, 2.157), (-0.5883, -0.06981, 2.143), (-0.5958, -0.1455, 2.143), (-0.5549, -0.1728, 2.157), (-0.6231, -0.3519, 2.439), (-0.5739, -0.3519, 2.39), (-0.6686, -0.3331, 2.487), (-0.7123, -0.3198, 2.487), (-0.5285, -0.3331, 2.341), (-0.4937, -0.2983, 2.294), (-0.4749, -0.2528, 2.25), (-0.5067, -0.1824, 2.181), (-0.4749, -0.2036, 2.212), (-0.664, -0.07726, 2.638), (-0.7123, -0.06767, 2.623), (-0.7605, -0.07726, 2.6), (-0.6231, -0.1046, 2.642), (-0.642, -0.05915, 2.638), (-0.642, -0.009955, 2.623), (-0.6231, 0.03549, 2.6), (-0.5883, 0.07028, 2.569), (-0.5429, 0.0891, 2.53), (-0.4937, 0.0891, 2.487), (-0.4483, 0.07028, 2.439), (-0.4135, 0.03549, 2.39), (-0.3947, -0.009955, 2.341), (-0.3947, -0.05915, 2.294), (-0.4135, -0.1046, 2.25), (-0.4448, -0.1046, 2.212), (-0.4857, -0.07726, 2.181), (-0.534, -0.06767, 2.157), (-0.5822, -0.07726, 2.143), (-0.5883, -0.1394, 2.143), (-0.5429, -0.1582, 2.157), (-0.6231, -0.3375, 2.487), (-0.5749, -0.3471, 2.439), (-0.5266, -0.3375, 2.39), (-0.7034, -0.2983, 2.53), (-0.664, -0.3102, 2.53), (-0.4857, -0.3102, 2.341), (-0.4584, -0.2693, 2.294), (-0.4488, -0.2211, 2.25), (-0.4937, -0.1582, 2.181), (-0.4584, -0.1728, 2.212), (-0.6686, -0.08577, 2.638), (-0.7178, -0.08577, 2.623), (-0.6327, -0.05635, 2.638), (-0.6231, -0.008101, 2.623), (-0.5958, 0.0328, 2.6), (-0.5549, 0.06013, 2.569), (-0.5067, 0.06973, 2.53), (-0.4584, 0.06013, 2.487), (-0.4175, 0.0328, 2.439), (-0.3902, -0.008101, 2.39), (-0.3806, -0.05635, 2.341), (-0.3902, -0.1046, 2.294), (-0.4175, -0.1455, 2.25), (-0.4483, -0.1394, 2.212), (-0.483, -0.1046, 2.181), (-0.5285, -0.08577, 2.157), (-0.5777, -0.08577, 2.143), (-0.5822, -0.1319, 2.143), (-0.534, -0.1415, 2.157), (-0.6231, -0.3142, 2.53), (-0.5777, -0.3331, 2.487), (-0.5285, -0.3331, 2.439), (-0.483, -0.3142, 2.39), (-0.6914, -0.2693, 2.569), (-0.6579, -0.2795, 2.569), (-0.4483, -0.2795, 2.341), (-0.4294, -0.234, 2.294), (-0.4294, -0.1848, 2.25), (-0.4857, -0.1319, 2.181), (-0.6714, -0.095, 2.638), (-0.7196, -0.1046, 2.623), (-0.6231, -0.0554, 2.638), (-0.6043, -0.009955, 2.623), (-0.5695, 0.02483, 2.6), (-0.5241, 0.04365, 2.569), (-0.4749, 0.04365, 2.53), (-0.4294, 0.02483, 2.487), (-0.3947, -0.009955, 2.439), (-0.3758, -0.0554, 2.39), (-0.3758, -0.1046, 2.341), (-0.3947, -0.15, 2.294), (-0.5266, -0.1046, 2.157), (-0.5749, -0.095, 2.143), (-0.5777, -0.1234, 2.143), (-0.5285, -0.1234, 2.157), (-0.6231, -0.2829, 2.569), (-0.5822, -0.3102, 2.53), (-0.534, -0.3198, 2.487), (-0.4857, -0.3102, 2.439), (-0.4448, -0.2829, 2.39), (-0.6505, -0.242, 2.6), (-0.6767, -0.234, 2.6), (-0.7222, -0.2528, 2.569), (-0.4175, -0.242, 2.341), (-0.4079, -0.1937, 2.294), (-0.6723, -0.1046, 2.638), (-0.7178, -0.1234, 2.623), (-0.6135, -0.05635, 2.638), (-0.5862, -0.01545, 2.623), (-0.5453, 0.01188, 2.6), (-0.4971, 0.02148, 2.569), (-0.4488, 0.01188, 2.53), (-0.4079, -0.01545, 2.487), (-0.3806, -0.05635, 2.439), (-0.371, -0.1046, 2.39), (-0.3806, -0.1528, 2.341), (-0.5739, -0.1046, 2.143), (-0.5749, -0.1142, 2.143), (-0.6231, -0.2447, 2.6), (-0.5883, -0.2795, 2.569), (-0.5429, -0.2983, 2.53), (-0.4937, -0.2983, 2.487), (-0.4483, -0.2795, 2.439), (-0.4135, -0.2447, 2.39), (-0.642, -0.1992, 2.623), (-0.6601, -0.1937, 2.623), (-0.701, -0.2211, 2.6), (-0.3947, -0.1992, 2.341), (-0.6714, -0.1142, 2.638), (-0.7526, -0.1582, 2.6), (-0.7123, -0.1415, 2.623), (-0.6043, -0.05915, 2.638), (-0.5695, -0.02436, 2.623), (-0.5241, -0.005538, 2.6), (-0.4749, -0.005538, 2.569), (-0.4294, -0.02436, 2.53), (-0.3947, -0.05915, 2.487), (-0.3758, -0.1046, 2.439), (-0.3758, -0.1538, 2.39), (-0.6231, -0.2011, 2.623), (-0.5958, -0.242, 2.6), (-0.5549, -0.2693, 2.569), (-0.5067, -0.2789, 2.53), (-0.4584, -0.2693, 2.487), (-0.4175, -0.242, 2.439), (-0.3902, -0.2011, 2.39), (-0.642, -0.15, 2.638), (-0.6327, -0.1528, 2.638), (-0.6767, -0.1848, 2.623), (-0.7222, -0.2036, 2.6), (-0.6686, -0.1234, 2.638), (-0.7396, -0.1824, 2.6), (-0.7034, -0.1582, 2.623), (-0.5958, -0.06369, 2.638), (-0.5549, -0.03636, 2.623), (-0.5067, -0.02677, 2.6), (-0.4584, -0.03636, 2.569), (-0.4175, -0.06369, 2.53), (-0.3902, -0.1046, 2.487), (-0.3806, -0.1528, 2.439), (-0.6231, -0.1538, 2.638), (-0.6043, -0.1992, 2.623), (-0.5695, -0.234, 2.6), (-0.5241, -0.2528, 2.569), (-0.4749, -0.2528, 2.53), (-0.4294, -0.234, 2.487), (-0.3947, -0.1992, 2.439), (-0.6505, -0.1455, 2.638), (-0.6914, -0.1728, 2.623), (-0.664, -0.1319, 2.638), (-0.5883, -0.06981, 2.638), (-0.5429, -0.05099, 2.623), (-0.4937, -0.05099, 2.6), (-0.4483, -0.06981, 2.569), (-0.4135, -0.1046, 2.53), (-0.3947, -0.15, 2.487), (-0.6135, -0.1528, 2.638), (-0.5862, -0.1937, 2.623), (-0.5453, -0.2211, 2.6), (-0.4971, -0.2307, 2.569), (-0.4488, -0.2211, 2.53), (-0.4079, -0.1937, 2.487), (-0.6579, -0.1394, 2.638), (-0.5822, -0.07726, 2.638), (-0.534, -0.06767, 2.623), (-0.4857, -0.07726, 2.6), (-0.4448, -0.1046, 2.569), (-0.4175, -0.1455, 2.53), (-0.6043, -0.15, 2.638), (-0.5695, -0.1848, 2.623), (-0.5241, -0.2036, 2.6), (-0.4749, -0.2036, 2.569), (-0.4294, -0.1848, 2.53), (-0.5777, -0.08577, 2.638), (-0.5285, -0.08577, 2.623), (-0.483, -0.1046, 2.6), (-0.4483, -0.1394, 2.569), (-0.5958, -0.1455, 2.638), (-0.5549, -0.1728, 2.623), (-0.5067, -0.1824, 2.6), (-0.4584, -0.1728, 2.569), (-0.5749, -0.095, 2.638), (-0.5266, -0.1046, 2.623), (-0.4857, -0.1319, 2.6), (-0.5883, -0.1394, 2.638), (-0.5429, -0.1582, 2.623), (-0.4937, -0.1582, 2.6), (-0.5739, -0.1046, 2.638), (-0.5285, -0.1234, 2.623), (-0.5822, -0.1319, 2.638), (-0.534, -0.1415, 2.623), (-0.5749, -0.1142, 2.638), (-0.5777, -0.1234, 2.638)], [], [(2, 1, 0, 3), (21, 25, 24, 20), (10, 6, 7, 11), (13, 17, 16, 12), (18, 14, 15, 19), (26, 22, 23, 27), (5, 9, 8, 4), (29, 30, 31, 28), (54, 50, 51, 55), (74, 70, 71, 75), (94, 90, 91, 95), (53, 57, 56, 52), (33, 37, 36, 32), (70, 66, 67, 71), (90, 86, 87, 91), (81, 85, 84, 80), (60, 56, 57, 61), (37, 41, 40, 36), (46, 42, 43, 47), (86, 82, 83, 87), (85, 89, 88, 84), (65, 69, 68, 64), (41, 45, 44, 40), (42, 38, 39, 43), (62, 58, 59, 63), (89, 93, 92, 88), (69, 73, 72, 68), (38, 34, 35, 39), (58, 54, 55, 59), (78, 74, 75, 79), (73, 77, 76, 72), (49, 53, 52, 48), (118, 117, 111, 106), (107, 101, 105, 112), (134, 140, 147, 141), (185, 178, 184, 191), (190, 197, 196, 189), (152, 160, 159, 151), (125, 124, 117, 118), (96, 98, 105, 101), (134, 127, 133, 140), (178, 170, 177, 184), (197, 203, 202, 196), (168, 167, 159, 160), (132, 131, 124, 125), (99, 98, 96, 97), (120, 126, 133, 127), (162, 169, 177, 170), (203, 205, 204, 202), (168, 176, 175, 167), (132, 139, 138, 131), (100, 104, 99, 97), (113, 119, 126, 120), (154, 148, 153, 161), (161, 169, 162, 154), (192, 198, 204, 205), (176, 183, 182, 175), (146, 145, 138, 139), (106, 111, 104, 100), (107, 112, 119, 113), (148, 141, 147, 153), (192, 185, 191, 198), (183, 190, 189, 182), (152, 151, 145, 146), (131, 138, 142, 135), (99, 104, 108, 102), (126, 119, 123, 130), (161, 153, 157, 165), (165, 173, 169, 161), (204, 198, 200, 207), (175, 182, 186, 179), (138, 145, 149, 142), (104, 111, 114, 108), (119, 112, 115, 123), (153, 147, 150, 157), (198, 191, 195, 200), (182, 189, 193, 186), (145, 151, 155, 149), (111, 117, 121, 114), (112, 105, 109, 115), (147, 140, 143, 150), (191, 184, 187, 195), (189, 196, 199, 193), (151, 159, 163, 155), (117, 124, 128, 121), (105, 98, 103, 109), (140, 133, 137, 143), (184, 177, 181, 187), (196, 202, 206, 199), (159, 167, 171, 163), (124, 131, 135, 128), (98, 99, 102, 103), (133, 126, 130, 137), (177, 169, 173, 181), (202, 204, 207, 206), (167, 175, 179, 171), (163, 172, 164, 155), (121, 128, 136, 129), (171, 180, 172, 163), (157, 166, 174, 165), (157, 150, 158, 166), (149, 155, 164, 156), (114, 121, 129, 122), (109, 103, 223, 116), (143, 137, 144, 218), (181, 188, 214, 187), (206, 209, 210, 199), (135, 217, 136, 128), (102, 110, 223, 103), (137, 130, 219, 144), (181, 173, 215, 188), (207, 208, 209, 206), (179, 213, 180, 171), (142, 216, 217, 135), (102, 108, 221, 110), (130, 123, 220, 219), (215, 173, 165, 174), (207, 200, 212, 208), (186, 194, 213, 179), (142, 149, 156, 216), (114, 122, 221, 108), (123, 115, 222, 220), (195, 201, 212, 200), (193, 211, 194, 186), (109, 116, 222, 115), (150, 143, 218, 158), (187, 214, 201, 195), (199, 210, 211, 193), (235, 240, 236, 230), (232, 227, 233, 238), (249, 254, 258, 253), (269, 274, 278, 273), (284, 287, 283, 280), (260, 264, 267, 263), (235, 239, 244, 240), (225, 228, 233, 227), (249, 245, 250, 254), (265, 270, 274, 269), (285, 288, 287, 284), (268, 271, 267, 264), (239, 243, 248, 244), (225, 224, 229, 228), (241, 246, 250, 245), (265, 261, 266, 270), (285, 281, 286, 288), (272, 275, 271, 268), (243, 247, 252, 248), (224, 226, 231, 229), (241, 237, 242, 246), (257, 262, 266, 261), (277, 282, 286, 281), (272, 276, 279, 275), (251, 256, 259, 255), (255, 252, 247, 251), (230, 236, 231, 226), (237, 232, 238, 242), (257, 253, 258, 262), (273, 278, 282, 277), (280, 283, 279, 276), (260, 263, 259, 256), (252, 234, 248), (231, 234, 229), (242, 234, 246), (262, 234, 266), (282, 234, 286), (279, 234, 275), (259, 234, 255), (234, 252, 255), (236, 234, 231), (238, 234, 242), (258, 234, 262), (278, 234, 282), (283, 234, 279), (263, 234, 259), (240, 234, 236), (233, 234, 238), (254, 234, 258), (274, 234, 278), (287, 234, 283), (267, 234, 263), (244, 234, 240), (228, 234, 233), (250, 234, 254), (270, 234, 274), (288, 234, 287), (271, 234, 267), (248, 234, 244), (229, 234, 228), (246, 234, 250), (266, 234, 270), (286, 234, 288), (275, 234, 271), (809, 814, 815), (809, 815, 817), (809, 823, 824), (809, 824, 822), (809, 822, 821), (809, 821, 820), (809, 820, 819), (809, 819, 818), (809, 818, 816), (291, 295, 298), (291, 298, 297), (291, 297, 296), (291, 296, 294), (295, 291, 292), (291, 294, 293), (289, 292, 291, 290), (482, 483, 521, 520), (733, 722, 709, 694), (573, 529, 490, 526), (367, 422, 399), (422, 367, 452), (533, 455, 493), (455, 533, 581, 582), (455, 582, 536), (383, 486, 456), (425, 383, 456, 457), (486, 383, 451), (425, 457, 496), (425, 496, 537), (425, 537, 532), (451, 383, 421), (425, 532, 492), (399, 421, 383, 367), (455, 425, 492, 493), (306, 299, 303), (303, 299, 301), (293, 301, 299, 291), (348, 349, 356, 355), (648, 686, 685, 647), (709, 722, 686, 648), (425, 424, 400, 383), (331, 327, 349, 348), (647, 607, 608, 648), (400, 424, 454, 423), (326, 373, 360), (326, 360, 351), (326, 351, 347), (326, 347, 346, 325), (373, 326, 389), (325, 346, 352), (325, 352, 362), (389, 326, 409), (325, 362, 359), (438, 409, 326, 470), (325, 359, 358, 350), (331, 334, 340), (331, 340, 339), (331, 339, 338), (331, 338, 337), (331, 337, 327), (327, 337, 336), (327, 336, 335), (327, 335, 333), (334, 331, 332), (327, 333, 328), (329, 332, 331, 330), (327, 328, 310, 307), (563, 564, 608, 607), (453, 423, 488, 489), (350, 387, 405), (350, 405, 431), (350, 431, 460), (350, 460, 428), (350, 428, 402), (350, 402, 385), (350, 385, 368), (387, 350, 370), (370, 350, 358), (357, 350, 368, 369), (507, 712, 673), (507, 673, 594), (507, 594, 595), (507, 595, 550), (507, 550, 469), (712, 507, 748), (748, 507, 774), (470, 507, 469, 438), (330, 343, 345), (330, 345, 344), (330, 344, 342), (343, 330, 341), (330, 342, 329), (307, 312, 316), (307, 316, 315), (307, 315, 314), (307, 314, 313), (307, 313, 311), (312, 307, 309), (307, 311, 308), (309, 307, 310), (289, 290, 307, 308), (520, 521, 564, 563), (655, 693, 732, 731), (756, 732, 693, 755), (694, 655, 731, 733), (489, 526, 490, 453), (367, 401, 426), (367, 426, 458), (367, 458, 499), (367, 499, 541), (367, 541, 571), (367, 571, 525), (401, 367, 384), (367, 525, 487), (357, 369, 384, 367), (367, 487, 452), (582, 657, 696), (582, 696, 735), (582, 735, 763), (582, 763, 782), (582, 782, 797), (657, 582, 583), (582, 797, 792), (583, 582, 581), (507, 582, 792, 774), (530, 491, 454, 495), (455, 536, 535, 494), (535, 530, 495, 494), (491, 536, 578, 531), (535, 536, 491, 530), (425, 455, 454, 424), (454, 455, 494, 495), (488, 528, 574, 527), (527, 574, 617, 575), (617, 619, 573, 575), (528, 576, 618, 574), (617, 574, 618, 619), (488, 527, 526, 489), (526, 527, 575, 573), (731, 732, 757, 758), (757, 724, 725, 758), (724, 685, 686, 725), (724, 757, 756, 723), (724, 723, 685), (756, 757, 732), (725, 722, 733, 758), (722, 725, 686), (758, 733, 731), (389, 409, 437, 412), (389, 412, 391), (359, 362, 372), (412, 437, 468, 441), (474, 441, 468, 506), (462, 432, 433, 463), (512, 474, 506, 547), (432, 405, 387, 433), (433, 387, 406), (360, 373, 375), (406, 387, 370, 371), (373, 389, 391, 375), (372, 371, 358, 359), (358, 371, 370), (442, 441, 474, 475), (353, 346, 347, 354), (435, 466, 463, 433), (475, 474, 512, 513), (347, 351, 361, 354), (407, 435, 433, 406), (351, 360, 375, 374), (351, 374, 361), (388, 407, 406, 371), (390, 374, 375, 391), (388, 371, 372, 377), (411, 390, 391, 412), (372, 362, 352, 377), (377, 352, 363), (411, 412, 441, 442), (363, 352, 346, 353), (440, 410, 390, 411), (394, 377, 363, 378), (473, 440, 411, 442), (378, 363, 353, 364), (511, 473, 442, 475), (364, 353, 354, 365), (464, 502, 466, 435), (555, 511, 475, 513), (376, 365, 354, 361), (464, 435, 407, 434), (393, 376, 361, 374), (434, 407, 388, 408), (410, 393, 374, 390), (408, 388, 377, 394), (414, 392, 376, 393), (436, 465, 434, 408), (439, 414, 393, 410), (415, 436, 408, 394), (439, 410, 440, 472), (415, 394, 378, 395), (472, 440, 473, 510), (395, 378, 364, 379), (554, 510, 473, 511), (379, 364, 365, 380), (543, 502, 464, 503), (554, 511, 555, 600), (392, 380, 365, 376), (465, 503, 464, 434), (553, 510, 554, 599), (396, 397, 379, 380), (544, 589, 543, 503), (640, 599, 554, 600), (396, 380, 392, 413), (504, 544, 503, 465), (413, 392, 414, 444), (504, 465, 436, 467), (444, 414, 439, 471), (445, 467, 436, 415), (471, 439, 472, 509), (416, 445, 415, 395), (553, 509, 472, 510), (397, 416, 395, 379), (508, 471, 509, 552), (446, 478, 445, 416), (552, 509, 553, 598), (418, 446, 416, 397), (598, 553, 599, 639), (417, 418, 397, 396), (630, 589, 544, 590), (678, 639, 599, 640), (417, 396, 413, 443), (590, 544, 504, 545), (443, 413, 444, 477), (505, 545, 504, 467), (477, 444, 471, 508), (478, 505, 467, 445), (476, 443, 477, 515), (591, 545, 505, 546), (515, 477, 508, 551), (516, 546, 505, 478), (551, 508, 552, 597), (479, 516, 478, 446), (638, 597, 552, 598), (448, 479, 446, 418), (677, 638, 598, 639), (447, 448, 418, 417), (631, 667, 630, 590), (677, 639, 678, 717), (447, 417, 443, 476), (591, 631, 590, 545), (676, 638, 677, 716), (480, 481, 448, 447), (668, 705, 667, 631), (716, 677, 717, 753), (480, 447, 476, 514), (632, 668, 631, 591), (514, 476, 515, 558), (632, 591, 546, 592), (558, 515, 551, 596), (559, 592, 546, 516), (596, 551, 597, 637), (517, 559, 516, 479), (676, 637, 597, 638), (481, 517, 479, 448), (633, 592, 559, 603), (675, 636, 596, 637), (603, 559, 517, 560), (675, 637, 676, 715), (560, 517, 481, 518), (715, 676, 716, 752), (518, 481, 480, 519), (742, 705, 668, 706), (779, 752, 716, 753), (557, 519, 480, 514), (706, 668, 632, 669), (602, 557, 514, 558), (633, 669, 632, 592), (636, 602, 558, 596), (601, 562, 519, 557), (707, 743, 706, 669), (642, 601, 557, 602), (670, 707, 669, 633), (674, 642, 602, 636), (670, 633, 603, 643), (714, 674, 636, 675), (643, 603, 560, 604), (714, 675, 715, 751), (604, 560, 518, 561), (778, 751, 715, 752), (561, 518, 519, 562), (770, 742, 706, 743), (778, 752, 779, 795), (777, 750, 714, 751), (644, 604, 561, 605), (777, 751, 778, 794), (605, 561, 562, 606), (771, 789, 770, 743), (804, 794, 778, 795), (641, 606, 562, 601), (744, 771, 743, 707), (680, 641, 601, 642), (744, 707, 670, 708), (713, 680, 642, 674), (708, 670, 643, 681), (750, 713, 674, 714), (681, 643, 604, 644), (749, 719, 680, 713), (745, 708, 681, 720), (776, 749, 713, 750), (720, 681, 644, 682), (776, 750, 777, 793), (682, 644, 605, 645), (803, 793, 777, 794), (645, 605, 606, 646), (796, 789, 771, 781), (803, 794, 804, 807), (679, 646, 606, 641), (761, 781, 771, 744), (719, 679, 641, 680), (745, 761, 744, 708), (808, 806, 803, 807), (683, 646, 679, 718), (730, 760, 781, 761), (718, 679, 719, 754), (727, 730, 761, 745), (754, 719, 749, 775), (727, 745, 720, 726), (788, 775, 749, 776), (721, 726, 720, 682), (788, 776, 793, 802), (684, 721, 682, 645), (802, 793, 803, 806), (683, 684, 645, 646), (760, 780, 796, 781), (769, 788, 802, 787), (666, 687, 721, 684), (801, 787, 802, 806), (665, 666, 684, 683), (728, 759, 780, 760), (805, 801, 806, 808), (665, 683, 718, 704), (728, 760, 730, 691), (704, 718, 754, 741), (689, 691, 730, 727), (741, 754, 775, 762), (688, 689, 727, 726), (762, 775, 788, 769), (687, 688, 726, 721), (703, 741, 762, 734), (650, 651, 689, 688), (734, 762, 769, 740), (649, 650, 688, 687), (740, 769, 787, 768), (629, 649, 687, 666), (786, 768, 787, 801), (628, 629, 666, 665), (729, 759, 728, 690), (786, 801, 805, 800), (628, 665, 704, 664), (690, 728, 691, 652), (664, 704, 741, 703), (651, 652, 691, 689), (767, 786, 800, 785), (586, 628, 664, 627), (612, 653, 690, 652), (627, 664, 703, 663), (612, 652, 651, 611), (663, 703, 734, 695), (610, 611, 651, 650), (695, 734, 740, 702), (609, 610, 650, 649), (702, 740, 768, 739), (587, 609, 649, 629), (767, 739, 768, 786), (586, 587, 629, 628), (653, 692, 729, 690), (662, 702, 739, 701), (565, 609, 587, 540), (738, 701, 739, 767), (540, 587, 586, 539), (613, 654, 692, 653), (766, 738, 767, 785), (585, 539, 586, 627), (613, 653, 612, 568), (626, 585, 627, 663), (567, 568, 612, 611), (656, 626, 663, 695), (567, 611, 610, 566), (662, 656, 695, 702), (566, 610, 609, 565), (523, 524, 568, 567), (622, 621, 626, 656), (523, 567, 566, 484), (625, 622, 656, 662), (484, 566, 565, 522), (625, 662, 701, 661), (522, 565, 540, 498), (700, 661, 701, 738), (498, 540, 539, 497), (570, 615, 654, 613), (737, 700, 738, 766), (538, 497, 539, 585), (570, 613, 568, 524), (621, 538, 585, 626), (497, 457, 456, 498), (614, 615, 570, 569), (659, 700, 737, 698), (538, 496, 457, 497), (569, 570, 524, 485), (580, 537, 496, 538), (580, 538, 621), (450, 485, 524, 523), (579, 580, 621, 622), (450, 484, 451, 421), (484, 450, 523), (584, 579, 622, 625), (522, 486, 451, 484), (584, 625, 661, 624), (498, 456, 486, 522), (659, 624, 661, 700), (534, 493, 492), (493, 534, 533), (584, 534, 492, 579), (534, 584, 624, 623), (623, 624, 659, 660), (572, 616, 614, 569), (660, 659, 698, 699), (487, 525, 572, 569), (487, 569, 485), (532, 537, 580), (450, 422, 452, 485), (485, 452, 487), (492, 532, 580, 579), (450, 421, 399, 422), (534, 583, 581, 533), (623, 658, 657, 583), (623, 583, 534), (697, 658, 623, 660), (572, 571, 541, 616), (616, 541, 588), (697, 660, 699, 736), (525, 571, 572), (735, 696, 658, 697), (735, 697, 764), (588, 541, 499, 542), (765, 764, 697, 736), (696, 657, 658), (763, 735, 764, 783), (542, 499, 458, 500), (784, 783, 764, 765), (782, 763, 783, 798), (500, 458, 426, 459), (798, 783, 784, 799), (797, 782, 798, 791), (459, 426, 401, 427), (790, 791, 798, 799), (772, 792, 797, 791), (401, 384, 404, 427), (772, 791, 790, 773), (772, 746, 774, 792), (774, 746, 748), (368, 386, 384, 369), (384, 386, 404), (747, 746, 772, 773), (711, 712, 748, 746), (368, 385, 403, 386), (710, 711, 746, 747), (671, 673, 712, 711), (385, 402, 429, 403), (671, 711, 710, 672), (634, 635, 671, 672), (635, 594, 673, 671), (402, 428, 461, 429), (550, 595, 548), (548, 595, 594, 549), (549, 594, 635), (428, 460, 501, 461), (549, 635, 634, 593), (463, 430, 462), (512, 547, 556), (513, 512, 556), (430, 463, 466), (430, 466, 502), (555, 513, 556), (600, 555, 556), (430, 502, 543), (640, 600, 556), (430, 543, 589), (430, 589, 630), (678, 640, 556), (717, 678, 556), (430, 630, 667), (430, 667, 705), (753, 717, 556), (430, 705, 742), (779, 753, 556), (795, 779, 556), (430, 742, 770), (430, 770, 789), (804, 795, 556), (430, 789, 796), (807, 804, 556), (808, 807, 556), (430, 796, 780), (430, 780, 759), (805, 808, 556), (430, 759, 729), (800, 805, 556), (785, 800, 556), (430, 729, 692), (430, 692, 654), (766, 785, 556), (430, 654, 615), (737, 766, 556), (698, 737, 556), (430, 615, 614), (430, 614, 616), (699, 698, 556), (736, 699, 556), (430, 616, 588), (765, 736, 556), (430, 588, 542), (430, 542, 500), (784, 765, 556), (799, 784, 556), (430, 500, 459), (790, 799, 556), (430, 459, 427), (430, 427, 404), (773, 790, 556), (747, 773, 556), (430, 404, 386), (430, 386, 403), (710, 747, 556), (430, 403, 429), (672, 710, 556), (634, 672, 556), (430, 429, 461), (430, 461, 501), (593, 634, 556), (437, 409, 438, 469), (468, 469, 550, 548), (469, 468, 437), (430, 501, 462), (506, 468, 548, 549), (501, 460, 431, 462), (462, 431, 432), (547, 506, 549, 593), (431, 405, 432), (547, 593, 556), (344, 345, 825), (345, 343, 827, 825), (827, 343, 828), (832, 827, 828, 833), (1120, 1095, 1066, 1094), (839, 832, 833, 840), (1095, 313, 314, 1066), (1066, 314, 1036), (314, 315, 1036), (831, 827, 832, 838), (1065, 1094, 1066, 1035), (838, 832, 839, 848), (1006, 1035, 1066, 1036), (315, 316, 1006, 1036), (826, 342, 344, 825), (826, 825, 827, 831), (342, 829, 332, 329), (332, 829, 830), (829, 342, 826), (837, 829, 826, 831), (837, 831, 838, 847), (1034, 1065, 1035, 1005), (859, 847, 838, 848), (1005, 1035, 1006, 980), (316, 312, 957, 980), (316, 980, 1006), (334, 332, 830), (312, 309, 957), (339, 340, 843), (937, 959, 980, 957), (340, 334, 835, 843), (835, 334, 830), (328, 957, 309, 310), (957, 328, 918, 937), (836, 835, 830, 829), (328, 333, 918), (836, 829, 837, 846), (858, 846, 837, 847), (981, 1008, 1034, 1005), (870, 858, 847, 859), (959, 981, 1005, 980), (857, 846, 858, 869), (336, 337, 875, 888), (1007, 1008, 981, 982), (882, 869, 858, 870), (337, 338, 864, 875), (958, 982, 981, 959), (864, 338, 339, 843), (864, 843, 854), (958, 959, 937, 938), (854, 843, 835, 844), (919, 938, 937, 918), (844, 835, 836, 845), (333, 335, 902, 918), (918, 902, 919), (857, 845, 836, 846), (335, 336, 888, 902), (855, 844, 845, 856), (920, 939, 919, 902), (856, 845, 857, 868), (903, 920, 902, 888), (881, 868, 857, 869), (889, 903, 888, 875), (1038, 1007, 982, 1009), (896, 881, 869, 882), (889, 875, 864, 876), (1009, 982, 958, 983), (876, 864, 854, 865), (960, 983, 958, 938), (865, 854, 844, 855), (939, 960, 938, 919), (890, 876, 865, 877), (984, 1010, 983, 960), (877, 865, 855, 866), (961, 984, 960, 939), (866, 855, 856, 867), (940, 961, 939, 920), (867, 856, 868, 880), (921, 940, 920, 903), (895, 880, 868, 881), (904, 921, 903, 889), (1039, 1067, 1038, 1009), (895, 881, 896, 911), (904, 889, 876, 890), (1039, 1009, 983, 1010), (894, 880, 895, 910), (922, 941, 921, 904), (1068, 1096, 1067, 1039), (910, 895, 911, 929), (922, 904, 890, 905), (1068, 1039, 1010, 1040), (905, 890, 877, 891), (1011, 1040, 1010, 984), (891, 877, 866, 878), (985, 1011, 984, 961), (878, 866, 867, 879), (962, 985, 961, 940), (879, 867, 880, 894), (941, 962, 940, 921), (1041, 1011, 985, 1012), (893, 892, 878, 879), (1012, 985, 962, 986), (893, 879, 894, 909), (986, 962, 941, 963), (928, 909, 894, 910), (963, 941, 922, 942), (1122, 1096, 1068, 1097), (949, 928, 910, 929), (923, 942, 922, 905), (1069, 1097, 1068, 1040), (906, 923, 905, 891), (1069, 1040, 1011, 1041), (892, 906, 891, 878), (943, 964, 942, 923), (1098, 1123, 1097, 1069), (924, 943, 923, 906), (1098, 1069, 1041, 1070), (907, 924, 906, 892), (1070, 1041, 1012, 1042), (908, 907, 892, 893), (1042, 1012, 986, 1013), (908, 893, 909, 927), (1013, 986, 963, 987), (927, 909, 928, 948), (987, 963, 942, 964), (1123, 1146, 1122, 1097), (971, 948, 928, 949), (947, 926, 908, 927), (1043, 1013, 987, 1014), (947, 927, 948, 970), (1014, 987, 964, 988), (1147, 1168, 1146, 1123), (995, 970, 948, 971), (965, 988, 964, 943), (1124, 1147, 1123, 1098), (944, 965, 943, 924), (1124, 1098, 1070, 1099), (925, 944, 924, 907), (1099, 1070, 1042, 1071), (926, 925, 907, 908), (1071, 1042, 1013, 1043), (945, 966, 944, 925), (1125, 1099, 1071, 1100), (946, 945, 925, 926), (1100, 1071, 1043, 1072), (946, 926, 947, 969), (1072, 1043, 1014, 1044), (994, 969, 947, 970), (1044, 1014, 988, 1015), (1169, 1185, 1168, 1147), (1022, 994, 970, 995), (989, 1015, 988, 965), (1148, 1169, 1147, 1124), (966, 989, 965, 944), (1125, 1148, 1124, 1099), (1052, 1021, 994, 1022), (1045, 1015, 989, 1016), (1170, 1186, 1169, 1148), (1016, 989, 966, 990), (1149, 1170, 1148, 1125), (990, 966, 945, 967), (1126, 1149, 1125, 1100), (967, 945, 946, 968), (1101, 1126, 1100, 1072), (968, 946, 969, 993), (1073, 1101, 1072, 1044), (1021, 993, 969, 994), (1045, 1073, 1044, 1015), (1198, 1185, 1169, 1186), (992, 968, 993, 1020), (1102, 1127, 1101, 1073), (1020, 993, 1021, 1051), (1074, 1102, 1073, 1045), (1208, 1198, 1186, 1199), (1051, 1021, 1052, 1081), (1074, 1045, 1016, 1046), (1199, 1186, 1170, 1187), (1046, 1016, 990, 1017), (1171, 1187, 1170, 1149), (1017, 990, 967, 991), (1150, 1171, 1149, 1126), (991, 967, 968, 992), (1127, 1150, 1126, 1101), (1047, 1017, 991, 1018), (1172, 1188, 1171, 1150), (1018, 991, 992, 1019), (1151, 1172, 1150, 1127), (1050, 1019, 992, 1020), (1128, 1151, 1127, 1102), (1080, 1050, 1020, 1051), (1103, 1128, 1102, 1074), (1209, 1216, 1208, 1199), (1080, 1051, 1081, 1107), (1103, 1074, 1046, 1075), (1200, 1209, 1199, 1187), (1075, 1046, 1017, 1047), (1200, 1187, 1171, 1188), (1106, 1080, 1107, 1131), (1129, 1103, 1075, 1104), (1210, 1217, 1209, 1200), (1104, 1075, 1047, 1076), (1201, 1210, 1200, 1188), (1076, 1047, 1018, 1048), (1189, 1201, 1188, 1172), (1048, 1018, 1019, 1049), (1173, 1189, 1172, 1151), (1049, 1019, 1050, 1079), (1152, 1173, 1151, 1128), (1079, 1050, 1080, 1106), (1129, 1152, 1128, 1103), (1222, 1216, 1209, 1217), (1078, 1049, 1079, 1093), (1190, 1173, 1152, 1174), (1109, 1093, 1079, 1106), (1174, 1152, 1129, 1153), (1223, 1226, 1222, 1217), (1132, 1109, 1106, 1131), (1130, 1153, 1129, 1104), (1223, 1217, 1210, 1218), (1105, 1130, 1104, 1076), (1218, 1210, 1201, 1211), (1077, 1105, 1076, 1048), (1211, 1201, 1189, 1202), (1078, 1077, 1048, 1049), (1202, 1189, 1173, 1190), (1215, 1221, 1218, 1211), (1092, 1119, 1105, 1077), (1215, 1211, 1202, 1207), (1064, 1092, 1077, 1078), (1207, 1202, 1190, 1196), (1064, 1078, 1093, 1063), (1196, 1190, 1174, 1181), (1083, 1063, 1093, 1109), (1181, 1174, 1153, 1160), (1227, 1226, 1223, 1225), (1108, 1083, 1109, 1132), (1142, 1160, 1153, 1130), (1221, 1225, 1223, 1218), (1119, 1142, 1130, 1105), (1159, 1181, 1160, 1138), (1220, 1224, 1227, 1225), (1082, 1054, 1083, 1108), (1118, 1138, 1160, 1142), (1220, 1225, 1221, 1214), (1091, 1118, 1142, 1119), (1206, 1214, 1221, 1215), (1062, 1091, 1119, 1092), (1206, 1215, 1207, 1195), (1033, 1062, 1092, 1064), (1195, 1207, 1196, 1180), (1033, 1064, 1063, 1032), (1180, 1196, 1181, 1159), (1054, 1032, 1063, 1083), (1004, 1031, 1062, 1033), (1179, 1195, 1180, 1158), (1004, 1033, 1032, 1003), (1158, 1180, 1159, 1137), (1003, 1032, 1054, 1024), (1137, 1159, 1138, 1114), (1213, 1219, 1224, 1220), (1024, 1054, 1082, 1053), (1090, 1114, 1138, 1118), (1213, 1220, 1214, 1205), (1061, 1090, 1118, 1091), (1194, 1205, 1214, 1206), (1031, 1061, 1091, 1062), (1194, 1206, 1195, 1179), (1060, 1090, 1061, 1030), (1178, 1193, 1205, 1194), (1030, 1061, 1031, 1002), (1157, 1178, 1194, 1179), (1002, 1031, 1004, 979), (1136, 1157, 1179, 1158), (979, 1004, 1003, 978), (1113, 1136, 1158, 1137), (997, 978, 1003, 1024), (1087, 1113, 1137, 1114), (1204, 1212, 1219, 1213), (1023, 997, 1024, 1053), (1087, 1114, 1090, 1060), (1204, 1213, 1205, 1193), (973, 955, 978, 997), (1057, 1086, 1113, 1087), (1192, 1203, 1212, 1204), (973, 997, 1023, 996), (1057, 1087, 1060, 1029), (1177, 1192, 1204, 1193), (1029, 1060, 1030, 1001), (1156, 1177, 1193, 1178), (1001, 1030, 1002, 977), (1135, 1156, 1178, 1157), (977, 1002, 979, 956), (1112, 1135, 1157, 1136), (956, 979, 978, 955), (1086, 1112, 1136, 1113), (954, 977, 956, 935), (1085, 1111, 1135, 1112), (935, 956, 955, 936), (1056, 1085, 1112, 1086), (936, 955, 973, 951), (1026, 1056, 1086, 1057), (1191, 1203, 1192, 1176), (951, 973, 996, 972), (1026, 1057, 1029, 1000), (1176, 1192, 1177, 1155), (1000, 1029, 1001, 976), (1134, 1155, 1177, 1156), (976, 1001, 977, 954), (1111, 1134, 1156, 1135), (975, 1000, 976, 953), (1133, 1155, 1134, 1110), (953, 976, 954, 934), (1084, 1110, 1134, 1111), (934, 954, 935, 917), (1055, 1084, 1111, 1085), (916, 917, 935, 936), (1025, 1055, 1085, 1056), (916, 936, 951, 931), (998, 1025, 1056, 1026), (1154, 1175, 1191, 1176), (950, 931, 951, 972), (998, 1026, 1000, 975), (1133, 1154, 1176, 1155), (913, 900, 916, 931), (999, 1025, 998, 974), (1139, 1162, 1175, 1154), (913, 931, 950, 930), (952, 974, 998, 975), (1139, 1154, 1133, 1115), (932, 952, 975, 953), (1089, 1115, 1133, 1110), (915, 932, 953, 934), (1089, 1110, 1084, 1059), (901, 915, 934, 917), (1059, 1084, 1055, 1027), (901, 917, 916, 900), (1027, 1055, 1025, 999), (886, 899, 915, 901), (1058, 1059, 1027, 1028), (886, 901, 900, 887), (306, 303, 1028, 999), (999, 1028, 1027), (887, 900, 913, 898), (974, 305, 306, 999), (1161, 1162, 1139, 1140), (912, 898, 913, 930), (933, 304, 305, 952), (952, 305, 974), (1116, 1140, 1139, 1115), (914, 933, 952, 932), (1088, 1116, 1115, 1089), (899, 914, 932, 915), (1088, 1089, 1059, 1058), (1163, 1140, 1116, 1141), (319, 300, 302, 933), (319, 933, 914), (1141, 1116, 1088, 1117), (321, 319, 914, 885), (885, 914, 899), (1058, 294, 296, 1117), (1058, 1117, 1088), (874, 885, 899, 886), (1028, 301, 293, 1058), (1058, 293, 294), (873, 874, 886, 887), (303, 301, 1028), (884, 873, 887, 898), (1163, 1182, 1161, 1140), (884, 898, 912, 897), (302, 304, 933), (872, 862, 873, 884), (1197, 1182, 1163, 1183), (883, 872, 884, 897), (1183, 1163, 1141, 1164), (1117, 297, 298, 1141), (1141, 298, 1164), (324, 321, 885), (296, 297, 1117), (863, 323, 324, 874), (874, 324, 885), (863, 874, 873, 862), (322, 323, 863, 853), (853, 863, 862, 852), (852, 862, 872, 861), (1184, 1197, 1183, 1167), (871, 861, 872, 883), (1166, 1167, 1183, 1164), (1164, 298, 295, 1166), (851, 861, 871, 860), (1145, 1167, 1166, 1144), (1166, 295, 292, 1144), (320, 322, 853), (842, 318, 320, 852), (852, 320, 853), (851, 842, 852, 861), (1165, 1184, 1167, 1145), (834, 341, 317, 842), (842, 317, 318), (834, 842, 851, 841), (1121, 1143, 1165, 1145), (841, 851, 860, 850), (308, 311, 1121, 1145), (308, 1145, 1144), (289, 308, 1144, 292), (1094, 1037, 1120), (839, 840, 849), (848, 839, 849), (1037, 1094, 1065), (1037, 1065, 1034), (859, 848, 849), (870, 859, 849), (1037, 1034, 1008), (882, 870, 849), (1037, 1008, 1007), (1037, 1007, 1038), (896, 882, 849), (911, 896, 849), (1037, 1038, 1067), (1037, 1067, 1096), (929, 911, 849), (1037, 1096, 1122), (949, 929, 849), (971, 949, 849), (1037, 1122, 1146), (1037, 1146, 1168), (995, 971, 849), (1037, 1168, 1185), (1022, 995, 849), (1052, 1022, 849), (1037, 1185, 1198), (1037, 1198, 1208), (1081, 1052, 849), (1037, 1208, 1216), (1107, 1081, 849), (1131, 1107, 849), (1037, 1216, 1222), (1037, 1222, 1226), (1132, 1131, 849), (1037, 1226, 1227), (1108, 1132, 849), (1082, 1108, 849), (1037, 1227, 1224), (1037, 1224, 1219), (1053, 1082, 849), (1023, 1053, 849), (1037, 1219, 1212), (996, 1023, 849), (1037, 1212, 1203), (1037, 1203, 1191), (972, 996, 849), (950, 972, 849), (1037, 1191, 1175), (930, 950, 849), (1037, 1175, 1162), (1037, 1162, 1161), (912, 930, 849), (897, 912, 849), (1037, 1161, 1182), (1037, 1182, 1197), (883, 897, 849), (1037, 1197, 1184), (871, 883, 849), (860, 871, 849), (1037, 1184, 1165), (1037, 1165, 1143), (850, 860, 849), (828, 343, 341, 834), (1037, 1143, 1120), (833, 828, 834, 841), (1120, 1143, 1121, 1095), (840, 833, 841, 850), (311, 313, 1095, 1121), (840, 850, 849), (809, 810, 419), (809, 419, 811), (809, 811, 381), (809, 381, 812), (809, 812, 355), (809, 355, 348), (809, 348, 331), (809, 331, 330), (809, 330, 814), (809, 817, 326), (809, 326, 470), (809, 470, 507), (809, 507, 582), (809, 582, 823), (809, 816, 693), (809, 693, 755), (809, 755, 813), (809, 813, 647), (809, 647, 607), (809, 607, 563), (809, 563, 520), (809, 520, 482), (809, 482, 810), (814, 321, 324), (814, 324, 323), (814, 323, 322), (814, 322, 320), (321, 814, 319), (814, 320, 318), (300, 319, 814, 815), (814, 318, 317), (355, 356, 366, 812), (755, 813, 723, 756), (819, 573, 619), (573, 819, 529), (819, 619, 618, 820), (536, 582, 823, 578), (305, 817, 299, 306), (817, 305, 304), (817, 304, 302), (817, 302, 300, 815), (810, 419, 420, 449), (483, 482, 810, 449), (813, 647, 685, 723), (818, 577, 529, 819), (823, 824, 531, 578), (817, 326, 325, 299), (419, 811, 398, 420), (816, 620, 577, 818), (454, 491, 822, 423), (824, 822, 491, 531), (811, 381, 382, 398), (693, 655, 620, 816), (423, 822, 528, 488), (821, 576, 528, 822), (317, 341, 330, 814), (381, 812, 366, 382), (821, 820, 618, 576)])
me_circle_002.polygons.foreach_set('use_smooth', [True] * 1271)
me_circle_002.polygons.foreach_set('material_index', [1, 1, 1, 1, 1, 1, 1, 1, 2, 2, 2, 2, 2, 2, 2, 2, 2, 2, 2, 2, 2, 2, 2, 2, 2, 2, 2, 2, 2, 2, 2, 2, 0, 0, 0, 0, 0, 0, 0, 0, 0, 0, 0, 0, 0, 0, 0, 0, 0, 0, 0, 0, 0, 0, 0, 0, 0, 0, 0, 0, 0, 0, 0, 0, 0, 0, 0, 0, 0, 0, 0, 0, 0, 0, 0, 0, 0, 0, 0, 0, 0, 0, 0, 0, 0, 0, 0, 0, 0, 0, 0, 0, 0, 0, 0, 0, 0, 0, 0, 0, 0, 0, 0, 0, 0, 0, 0, 0, 0, 0, 0, 0, 0, 0, 0, 0, 0, 0, 0, 0, 0, 0, 0, 0, 0, 0, 0, 0, 3, 3, 3, 3, 3, 3, 3, 3, 3, 3, 3, 3, 3, 3, 3, 3, 3, 3, 3, 3, 3, 3, 3, 3, 3, 3, 3, 3, 3, 3, 3, 3, 3, 3, 3, 3, 3, 3, 3, 3, 3, 3, 3, 3, 3, 3, 3, 3, 3, 3, 3, 3, 3, 3, 3, 3, 3, 3, 3, 3, 3, 3, 3, 3, 4, 4, 4, 4, 4, 4, 4, 4, 4, 4, 4, 4, 4, 4, 4, 4, 4, 4, 4, 4, 4, 4, 4, 4, 4, 4, 4, 4, 4, 4, 4, 4, 4, 4, 4, 4, 4, 4, 4, 4, 4, 4, 4, 4, 4, 4, 4, 4, 4, 4, 4, 4, 4, 4, 4, 4, 4, 4, 4, 4, 4, 4, 4, 4, 4, 4, 4, 4, 4, 4, 4, 4, 4, 4, 4, 4, 4, 4, 4, 4, 4, 4, 4, 4, 4, 4, 4, 4, 4, 4, 4, 4, 4, 4, 4, 4, 4, 4, 4, 4, 4, 4, 4, 4, 4, 4, 4, 4, 4, 4, 4, 4, 4, 4, 4, 4, 4, 4, 4, 4, 4, 4, 4, 4, 4, 4, 4, 4, 4, 4, 4, 4, 4, 4, 4, 4, 4, 4, 4, 4, 4, 4, 4, 4, 4, 4, 4, 4, 4, 4, 4, 4, 4, 4, 4, 4, 4, 4, 4, 4, 4, 4, 4, 4, 4, 4, 4, 4, 4, 4, 4, 4, 4, 4, 4, 4, 4, 4, 4, 4, 4, 4, 4, 4, 4, 4, 4, 4, 4, 4, 4, 4, 4, 4, 4, 4, 4, 4, 4, 4, 4, 4, 4, 4, 4, 4, 4, 4, 4, 4, 4, 4, 4, 4, 4, 4, 4, 4, 4, 4, 4, 4, 4, 4, 4, 4, 4, 4, 4, 4, 4, 4, 4, 4, 4, 4, 4, 4, 4, 4, 4, 4, 4, 4, 4, 4, 4, 4, 4, 4, 4, 4, 4, 4, 4, 4, 4, 4, 4, 4, 4, 4, 4, 4, 4, 4, 4, 4, 4, 4, 4, 4, 4, 4, 4, 4, 4, 4, 4, 4, 4, 4, 4, 4, 4, 4, 4, 4, 4, 4, 4, 4, 4, 4, 4, 4, 4, 4, 4, 4, 4, 4, 4, 4, 4, 4, 4, 4, 4, 4, 4, 4, 4, 4, 4, 4, 4, 4, 4, 4, 4, 4, 4, 4, 4, 4, 4, 4, 4, 4, 4, 4, 4, 4, 4, 4, 4, 4, 4, 4, 4, 4, 4, 4, 4, 4, 4, 4, 4, 4, 4, 4, 4, 4, 4, 4, 4, 4, 4, 4, 4, 4, 4, 4, 4, 4, 4, 4, 4, 4, 4, 4, 4, 4, 4, 4, 4, 4, 4, 4, 4, 4, 4, 4, 4, 4, 4, 4, 4, 4, 4, 4, 4, 4, 4, 4, 4, 4, 4, 4, 4, 4, 4, 4, 4, 4, 4, 4, 4, 4, 4, 4, 4, 4, 4, 4, 4, 4, 4, 4, 4, 4, 4, 4, 4, 4, 4, 4, 4, 4, 4, 4, 4, 4, 4, 4, 4, 4, 4, 4, 4, 4, 4, 4, 4, 4, 4, 4, 4, 4, 4, 4, 4, 4, 4, 4, 4, 4, 4, 4, 4, 4, 4, 4, 4, 4, 4, 4, 4, 4, 4, 4, 4, 4, 4, 4, 4, 4, 4, 4, 4, 4, 4, 4, 4, 4, 4, 4, 4, 4, 4, 4, 4, 4, 4, 4, 4, 4, 4, 4, 4, 4, 4, 4, 4, 4, 4, 4, 4, 4, 4, 4, 4, 4, 4, 4, 4, 4, 4, 4, 4, 4, 4, 4, 4, 4, 4, 4, 4, 4, 4, 4, 4, 4, 4, 4, 4, 4, 4, 4, 4, 4, 4, 4, 4, 4, 4, 4, 4, 4, 4, 4, 4, 4, 4, 4, 4, 4, 4, 4, 4, 4, 4, 4, 4, 4, 4, 4, 4, 4, 4, 4, 4, 4, 4, 4, 4, 4, 4, 4, 4, 4, 4, 4, 4, 4, 4, 4, 4, 4, 4, 4, 4, 4, 4, 4, 4, 4, 4, 4, 4, 4, 4, 4, 4, 4, 4, 4, 4, 4, 4, 4, 4, 4, 4, 4, 4, 4, 4, 4, 4, 4, 4, 4, 4, 4, 4, 4, 4, 4, 4, 4, 4, 4, 4, 4, 4, 4, 4, 4, 4, 4, 4, 4, 4, 4, 4, 4, 4, 4, 4, 4, 4, 4, 4, 4, 4, 4, 4, 4, 4, 4, 4, 4, 4, 4, 4, 4, 4, 4, 4, 4, 4, 4, 4, 4, 4, 4, 4, 4, 4, 4, 4, 4, 4, 4, 4, 4, 4, 4, 4, 4, 4, 4, 4, 4, 4, 4, 4, 4, 4, 4, 4, 4, 4, 4, 4, 4, 4, 4, 4, 4, 4, 4, 4, 4, 4, 4, 4, 4, 4, 4, 4, 4, 4, 4, 4, 4, 4, 4, 4, 4, 4, 4, 4, 4, 4, 4, 4, 4, 4, 4, 4, 4, 4, 4, 4, 4, 4, 4, 4, 4, 4, 4, 4, 4, 4, 4, 4, 4, 4, 4, 4, 4, 4, 4, 4, 4, 4, 4, 4, 4, 4, 4, 4, 4, 4, 4, 4, 4, 4, 4, 4, 4, 4, 4, 4, 4, 4, 4, 4, 4, 4, 4, 4, 4, 4, 4, 4, 4, 4, 4, 4, 4, 4, 4, 4, 4, 4, 4, 4, 4, 4, 4, 4, 4, 4, 4, 4, 4, 4, 4, 4, 4, 4, 4, 4, 4, 4, 4, 4, 4, 4, 4, 4, 4, 4, 4, 4, 4, 4, 4, 4, 4, 4, 4, 4, 4, 4, 4, 4, 4, 4, 4, 4, 4, 4, 4, 4, 4, 4, 4, 4, 4, 4, 4, 4, 4, 4, 4, 4, 4, 4, 4, 4, 4, 4, 4, 4, 4, 4, 4, 4, 4, 4, 4, 4, 4, 4, 4, 4, 4, 4, 4, 4, 4, 4, 4, 4, 4, 4, 4, 4, 4, 4, 4, 4, 4, 4, 4, 4, 4, 4, 4, 4, 4, 4, 4, 4, 4, 4, 4, 4, 4, 4, 4, 4, 4, 4, 4, 4, 4, 4, 4, 4, 4, 4, 4, 4, 4, 4, 4, 4, 4, 4, 4, 4, 4, 4, 4, 4, 4, 4, 4, 4, 4, 4, 4, 4, 4, 4, 4, 4, 4, 4, 4, 4, 4, 4, 4, 4, 4, 4, 4, 4, 4, 4, 4, 4, 4, 4, 4, 4, 4, 4, 4, 4, 4, 4, 4, 4, 4, 4, 4, 4, 4, 4, 4, 4, 4, 4, 4, 4, 4, 4, 4, 4, 4, 4, 4, 4, 4, 4, 4, 4, 4, 4, 4, 4, 4, 4, 4, 4, 4, 4, 4, 4, 4, 4, 4, 4, 4, 4, 4, 4, 4, 4, 4, 4, 4, 4, 4, 4, 4, 4, 4, 4, 4, 4, 4, 4, 4, 4, 4, 4, 4, 4, 4, 4, 4, 4, 4, 4, 4, 4, 4, 4, 4, 4, 4, 4, 4, 4, 4, 4, 4, 4, 4, 4])
me_circle_002.materials.append(mat_platf)
me_circle_002.materials.append(mat_lightplace)
me_circle_002.materials.append(mat_glass)
me_circle_002.materials.append(mat_roof)
me_circle_002.materials.append(mat_lh)
me_circle_002.use_remesh_preserve_volume = False
me_circle_002.use_remesh_preserve_attributes = False
me_circle_002.use_mirror_vertex_groups = False
me_circle_002.update()

# ---- objects
ob_lamp_001 = bpy.data.objects.new('Lamp.001', light_lamp_001)
ob_circle_002 = bpy.data.objects.new('Circle.002', me_circle_002)
ob_lamp = bpy.data.objects.new('Lamp', light_lamp)
ob_camera = bpy.data.objects.new('Camera', cam_camera)

# ---- transforms, parenting, visibility, modifiers, constraints
ob_lamp_001.location = (-4.357, -2.456, 5.172)
ob_lamp_001.rotation_euler = (0.6503, 0.05522, 1.866)
ob_lamp_001.lock_rotations_4d = False
ob_lamp_001.empty_display_type = 'ARROWS'
ob_lamp_001.color = (0.0, 0.0, 0.0, 0.0)
ob_lamp_001.lineart.crease_threshold = 0.0
ob_circle_002.location = (0.0, 0.0, 0.0)
ob_circle_002.lineart.crease_threshold = 0.0
_m = ob_circle_002.modifiers.new('Auto Smooth', 'NODES')
_m.node_group = ng_auto_smooth
_gi = [s.identifier for s in ng_auto_smooth.interface.items_tree if s.item_type == 'SOCKET' and s.in_out == 'INPUT']
_m[_gi[1]] = 0.5236  # Angle
ob_lamp.location = (4.373, -2.456, 5.209)
ob_lamp.rotation_euler = (0.6503, 0.05522, 1.866)
ob_lamp.lock_rotations_4d = False
ob_lamp.empty_display_type = 'ARROWS'
ob_lamp.color = (0.0, 0.0, 0.0, 0.0)
ob_lamp.lineart.crease_threshold = 0.0
ob_camera.location = (0.338, -9.307, 6.66)
ob_camera.rotation_euler = (1.109, 0.01082, 0.06343)
ob_camera.lock_rotations_4d = False
ob_camera.empty_display_type = 'ARROWS'
ob_camera.color = (0.0, 0.0, 0.0, 0.0)
ob_camera.display_type = 'WIRE'
ob_camera.lineart.crease_threshold = 0.0

# ---- collection membership
col_collection_1.objects.link(ob_lamp_001)
col_collection_1.objects.link(ob_circle_002)
col_collection_1.objects.link(ob_lamp)
col_collection_1.objects.link(ob_camera)

# ---- scene / render settings (as saved in the file)
scene.camera = ob_camera
scene.frame_start = 1; scene.frame_end = 250; scene.frame_set(1)
scene.render.engine = 'BLENDER_EEVEE_NEXT'
scene.render.image_settings.color_mode = 'RGB'
scene.render.image_settings.compression = 90
scene.render.resolution_percentage = 50
scene.render.dither_intensity = 0.0
scene.render.bake_margin = 2
scene.render.bake_bias = 0.0
scene.cycles.use_denoising = False
scene.cycles.samples = 10
scene.cycles.sampling_pattern = 'TABULATED_SOBOL'
scene.cycles.light_sampling_threshold = 0.0
scene.cycles.use_adaptive_sampling = False
scene.cycles.use_light_tree = False
scene.cycles.blur_glossy = 0.0
scene.cycles.volume_bounces = 1
scene.cycles.pixel_filter_type = 'GAUSSIAN'
scene.cycles.sample_clamp_indirect = 0.0
scene.view_settings.view_transform = 'Standard'
bpy.context.view_layer.update()
